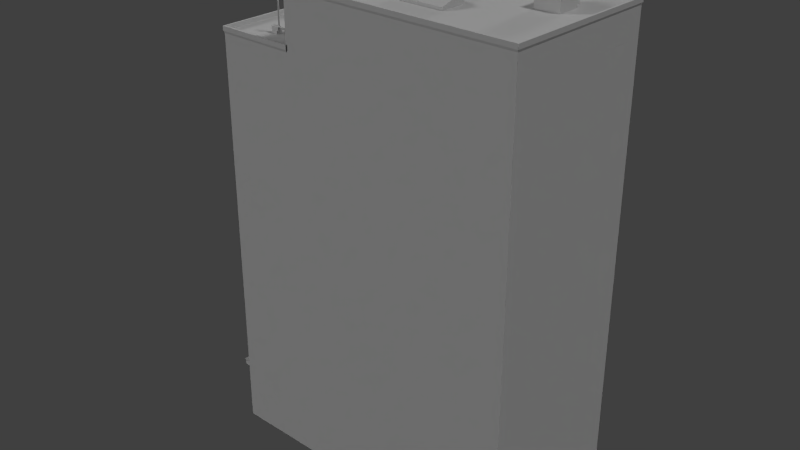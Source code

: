# Source: Building_8.blend  (saved by Blender 2.69.0; exported with 4.5.12 LTS)
import bpy
from mathutils import Matrix  # noqa: F401  (used for matrix-valued properties, if any)

bpy.ops.wm.read_factory_settings(use_empty=True)
scene = bpy.context.scene
scene.name = 'Scene'

# ---- collections
col_collection_1 = bpy.data.collections.new('Collection 1'); scene.collection.children.link(col_collection_1)

# ---- materials (node trees are filled in below, after node groups)
mat_pixelactive_city_fbx_lambert926 = bpy.data.materials.new('pixelactive_city_fbx-lambert926')
mat_pixelactive_city_fbx_lambert926.alpha_threshold = 0.0
mat_pixelactive_city_fbx_lambert926.use_transparent_shadow = False
mat_pixelactive_city_fbx_lambert926.diffuse_color = (0.6, 0.6, 0.6, 1.0)
mat_pixelactive_city_fbx_lambert926.specular_color = (0.9, 0.9, 0.9)
mat_pixelactive_city_fbx_lambert926.roughness = 0.5
mat_pixelactive_city_fbx_lambert926.specular_intensity = 1.0
mat_pixelactive_city_fbx_lambert926.line_color = (0.0, 0.0, 0.0, 1.0)

# ---- material node trees

# ---- world
world_world = bpy.data.worlds.new('World'); scene.world = world_world
world_world.color = (0.05088, 0.05088, 0.05088)
world_world.use_sun_shadow = False
world_world.sun_shadow_jitter_overblur = 0.0
world_world.cycles.sampling_method = 'MANUAL'
world_world.cycles.sample_map_resolution = 256

# ---- lights
light_lamp = bpy.data.lights.new('Lamp', 'SUN')
light_lamp.transmission_factor = 0.0
light_lamp.cutoff_distance = 30.0
light_lamp.angle = 0.1993
light_lamp.energy = 1.0
light_lamp.shadow_buffer_clip_start = 1.001
light_lamp.shadow_soft_size = 0.1
light_lamp.shadow_cascade_max_distance = 1000.0
light_lamp.cycles.use_multiple_importance_sampling = False
light_lamp_001 = bpy.data.lights.new('Lamp.001', 'SUN')
light_lamp_001.transmission_factor = 0.0
light_lamp_001.cutoff_distance = 30.0
light_lamp_001.angle = 0.1993
light_lamp_001.energy = 1.0
light_lamp_001.shadow_buffer_clip_start = 1.001
light_lamp_001.shadow_soft_size = 0.1
light_lamp_001.shadow_cascade_max_distance = 1000.0
light_lamp_001.cycles.use_multiple_importance_sampling = False
light_lamp_002 = bpy.data.lights.new('Lamp.002', 'SUN')
light_lamp_002.transmission_factor = 0.0
light_lamp_002.cutoff_distance = 30.0
light_lamp_002.angle = 0.1993
light_lamp_002.energy = 1.0
light_lamp_002.shadow_buffer_clip_start = 1.001
light_lamp_002.shadow_soft_size = 0.1
light_lamp_002.shadow_cascade_max_distance = 1000.0
light_lamp_002.cycles.use_multiple_importance_sampling = False

# ---- meshes
me_building_8 = bpy.data.meshes.new('Building_8')
me_building_8.from_pydata([(17.26, 3.0, -5.213), (18.26, 0.0, -5.167), (17.26, 0.0, -5.213), (18.26, 3.0, -5.167), (-17.89, 3.0, -2.825), (-17.84, 0.0, -3.824), (-17.89, 0.0, -2.825), (-17.84, 3.0, -3.824), (-17.4, 3.0, 8.209), (-18.39, 0.0, 8.163), (-17.4, 0.0, 8.209), (-18.39, 3.0, 8.163), (17.61, 3.0, 8.819), (17.57, 0.0, 9.818), (17.61, 0.0, 8.819), (17.57, 3.0, 9.818), (-11.76, 3.0, -5.546), (-11.71, 0.0, -6.545), (-11.76, 0.0, -5.546), (-11.71, 3.0, -6.545), (17.57, 3.0, 9.818), (16.57, 0.0, 9.772), (17.57, 0.0, 9.818), (16.57, 3.0, 9.772), (-18.39, 3.0, 8.163), (-18.35, 0.0, 7.164), (-18.39, 0.0, 8.163), (-18.35, 3.0, 7.164), (-17.84, 3.0, -3.824), (-16.84, 0.0, -3.778), (-17.84, 0.0, -3.824), (-16.84, 3.0, -3.778), (18.26, 3.0, -5.167), (18.21, 0.0, -4.168), (18.26, 0.0, -5.167), (18.21, 3.0, -4.168), (-11.71, 3.0, -6.545), (-10.71, 0.0, -6.499), (-11.71, 0.0, -6.545), (-10.71, 3.0, -6.499), (-17.89, 27.5, -2.825), (-17.84, 3.5, -3.824), (-17.89, 3.5, -2.825), (-17.84, 27.5, -3.824), (-17.4, 27.5, 8.209), (-18.39, 3.5, 8.163), (-17.4, 3.5, 8.209), (-18.39, 27.5, 8.163), (17.61, 27.5, 8.819), (17.57, 3.5, 9.818), (17.61, 3.5, 8.819), (17.57, 27.5, 9.818), (-11.76, 27.5, -5.546), (-11.71, 3.5, -6.545), (-11.76, 3.5, -5.546), (-11.71, 27.5, -6.545), (-17.84, 27.5, -3.824), (-16.84, 3.5, -3.778), (-17.84, 3.5, -3.824), (-16.84, 27.5, -3.778), (-18.39, 27.5, 8.163), (-18.35, 3.5, 7.164), (-18.39, 3.5, 8.163), (-18.35, 27.5, 7.164), (17.57, 27.5, 9.818), (16.57, 3.5, 9.772), (17.57, 3.5, 9.818), (16.57, 27.5, 9.772), (18.26, 27.5, -5.167), (18.21, 3.5, -4.168), (18.26, 3.5, -5.167), (18.21, 27.5, -4.168), (-17.89, 46.0, -2.825), (-17.84, 28.0, -3.824), (-17.89, 28.0, -2.825), (-17.84, 46.0, -3.824), (-17.4, 46.0, 8.209), (-18.39, 28.0, 8.163), (-17.4, 28.0, 8.209), (-18.39, 46.0, 8.163), (17.61, 46.0, 8.819), (17.57, 28.0, 9.818), (17.61, 28.0, 8.819), (17.57, 46.0, 9.818), (-11.76, 46.0, -5.546), (-11.71, 28.0, -6.545), (-11.76, 28.0, -5.546), (-11.71, 46.0, -6.545), (-17.84, 46.0, -3.824), (-16.84, 28.0, -3.778), (-17.84, 28.0, -3.824), (-16.84, 46.0, -3.778), (-18.39, 46.0, 8.163), (-18.35, 28.0, 7.164), (-18.39, 28.0, 8.163), (-18.35, 46.0, 7.164), (17.57, 46.0, 9.818), (16.57, 28.0, 9.772), (17.57, 28.0, 9.818), (16.57, 46.0, 9.772), (18.26, 46.0, -5.167), (18.21, 28.0, -4.168), (18.26, 28.0, -5.167), (18.21, 46.0, -4.168), (0.2757, 3.0, -5.994), (6.269, 0.0, -5.718), (0.2757, 0.0, -5.994), (6.269, 3.0, -5.718), (-10.71, 3.0, -6.499), (0.2757, 0.0, -5.994), (-10.71, 0.0, -6.499), (0.2757, 3.0, -5.994), (-18.0, 3.0, -0.3276), (-17.89, 0.0, -2.825), (-18.0, 0.0, -0.3276), (-17.89, 3.0, -2.825), (-16.84, 3.0, -3.778), (-11.85, 0.0, -3.548), (-16.84, 0.0, -3.778), (-11.85, 3.0, -3.548), (6.269, 3.0, -5.718), (17.26, 0.0, -5.213), (6.269, 0.0, -5.718), (17.26, 3.0, -5.213), (18.21, 3.0, -4.168), (18.07, 0.0, -1.171), (18.21, 0.0, -4.168), (18.07, 3.0, -1.171), (-18.35, 3.0, 7.164), (-18.23, 0.0, 4.667), (-18.35, 0.0, 7.164), (-18.23, 3.0, 4.667), (18.07, 3.0, -1.171), (17.61, 0.0, 8.819), (18.07, 0.0, -1.171), (17.61, 3.0, 8.819), (5.58, 3.0, 9.266), (-10.9, 0.0, 8.508), (5.58, 0.0, 9.266), (-10.9, 3.0, 8.508), (16.57, 3.0, 9.772), (7.079, 0.0, 9.335), (16.57, 0.0, 9.772), (7.079, 3.0, 9.335), (-3.41, 27.5, 8.853), (-6.407, 3.5, 8.715), (-3.41, 3.5, 8.853), (-6.407, 27.5, 8.715), (5.58, 27.5, 9.266), (2.583, 3.5, 9.128), (5.58, 3.5, 9.266), (2.583, 27.5, 9.128), (-3.41, 46.0, 8.853), (-6.407, 28.0, 8.715), (-3.41, 28.0, 8.853), (-6.407, 46.0, 8.715), (5.58, 46.0, 9.266), (2.583, 28.0, 9.128), (5.58, 28.0, 9.266), (2.583, 46.0, 9.128), (-8.99, 49.5, -0.4135), (-11.99, 46.5, -0.5514), (-8.99, 46.5, -0.4135), (-11.99, 49.5, -0.5514), (-3.41, 49.5, 8.853), (-9.404, 46.5, 8.577), (-3.41, 46.5, 8.853), (-9.404, 49.5, 8.577), (-9.404, 49.5, 8.577), (-9.105, 46.5, 2.084), (-9.404, 46.5, 8.577), (-9.105, 49.5, 2.084), (-11.99, 49.5, -0.5514), (-11.71, 46.5, -6.545), (-11.99, 46.5, -0.5514), (-11.71, 49.5, -6.545), (11.07, 49.5, 9.519), (2.583, 46.5, 9.128), (11.07, 46.5, 9.519), (2.583, 49.5, 9.128), (-8.99, 52.5, -0.4135), (-11.99, 49.5, -0.5514), (-8.99, 49.5, -0.4135), (-11.99, 52.5, -0.5514), (17.57, 52.5, 9.818), (-9.404, 49.5, 8.577), (17.57, 49.5, 9.818), (-9.404, 52.5, 8.577), (-11.57, 52.5, -9.542), (18.39, 49.5, -8.163), (-11.57, 49.5, -9.542), (18.39, 52.5, -8.163), (-9.404, 52.5, 8.577), (-8.99, 49.5, -0.4135), (-9.404, 49.5, 8.577), (-8.99, 52.5, -0.4135), (-11.99, 52.5, -0.5514), (-11.57, 49.5, -9.542), (-11.99, 49.5, -0.5514), (-11.57, 52.5, -9.542), (18.39, 52.5, -8.163), (17.57, 49.5, 9.818), (18.39, 49.5, -8.163), (17.57, 52.5, 9.818), (-12.4, 3.0, 8.439), (-17.4, 0.0, 8.209), (-12.4, 0.0, 8.439), (-17.4, 3.0, 8.209), (-2.583, 49.5, -9.128), (-0.08594, 46.5, -9.013), (-2.583, 46.5, -9.128), (-0.08594, 49.5, -9.013), (18.26, 49.5, -5.167), (17.91, 46.5, 2.325), (18.26, 46.5, -5.167), (17.91, 49.5, 2.325), (-11.85, 3.0, -3.548), (-11.76, 0.0, -5.546), (-11.85, 0.0, -3.548), (-11.76, 3.0, -5.546), (-11.85, 27.5, -3.548), (-11.76, 3.5, -5.546), (-11.85, 3.5, -3.548), (-11.76, 27.5, -5.546), (7.406, 27.5, -8.669), (9.404, 3.5, -8.577), (7.406, 3.5, -8.669), (9.404, 27.5, -8.577), (-2.084, 27.5, -9.105), (-0.08594, 3.5, -9.013), (-2.084, 3.5, -9.105), (-0.08594, 27.5, -9.013), (-11.85, 46.0, -3.548), (-11.76, 28.0, -5.546), (-11.85, 28.0, -3.548), (-11.76, 46.0, -5.546), (7.406, 46.0, -8.669), (9.404, 28.0, -8.577), (7.406, 28.0, -8.669), (9.404, 46.0, -8.577), (-2.084, 46.0, -9.105), (-0.08594, 28.0, -9.013), (-2.084, 28.0, -9.105), (-0.08594, 46.0, -9.013), (7.406, 49.5, -8.669), (9.404, 46.5, -8.577), (7.406, 46.5, -8.669), (9.404, 49.5, -8.577), (-10.9, 3.0, 8.508), (-12.4, 0.0, 8.439), (-10.9, 0.0, 8.508), (-12.4, 3.0, 8.439), (7.079, 3.0, 9.335), (5.58, 0.0, 9.266), (7.079, 0.0, 9.335), (5.58, 3.0, 9.266), (-9.105, 49.5, 2.084), (-9.036, 46.5, 0.5854), (-9.105, 46.5, 2.084), (-9.036, 49.5, 0.5854), (-18.23, 3.0, 4.667), (-18.0, 0.0, -0.3276), (-18.23, 0.0, 4.667), (-18.0, 3.0, -0.3276), (18.39, 3.0, -8.163), (18.26, 3.0, -5.167), (-11.57, 3.0, -9.542), (-11.71, 3.0, -6.545), (-18.0, 3.0, -0.3276), (-18.23, 3.0, 4.667), (-23.0, 3.0, -0.5573), (-23.23, 3.0, 4.437), (-22.76, 3.0, 0.05007), (-22.77, 0.0, -0.04637), (-22.76, 0.0, 0.05007), (-22.77, 3.0, -0.04637), (-22.71, 3.0, 0.1336), (-22.76, 0.0, 0.05007), (-22.71, 0.0, 0.1336), (-22.76, 3.0, 0.05007), (-22.63, 3.0, 0.1914), (-22.71, 0.0, 0.1336), (-22.63, 0.0, 0.1914), (-22.71, 3.0, 0.1336), (-22.53, 3.0, 0.2149), (-22.63, 0.0, 0.1914), (-22.53, 0.0, 0.2149), (-22.63, 3.0, 0.1914), (-22.44, 3.0, 0.2002), (-22.53, 0.0, 0.2149), (-22.44, 0.0, 0.2002), (-22.53, 3.0, 0.2149), (-22.35, 3.0, 0.1498), (-22.44, 0.0, 0.2002), (-22.35, 0.0, 0.1498), (-22.44, 3.0, 0.2002), (-22.3, 3.0, 0.0713), (-22.35, 0.0, 0.1498), (-22.3, 0.0, 0.0713), (-22.35, 3.0, 0.1498), (-22.27, 3.0, -0.0234), (-22.3, 0.0, 0.0713), (-22.27, 0.0, -0.0234), (-22.3, 3.0, 0.0713), (-22.29, 3.0, -0.1198), (-22.27, 0.0, -0.0234), (-22.29, 0.0, -0.1198), (-22.27, 3.0, -0.0234), (-22.34, 3.0, -0.2033), (-22.29, 0.0, -0.1198), (-22.34, 0.0, -0.2033), (-22.29, 3.0, -0.1198), (-22.42, 3.0, -0.2612), (-22.34, 0.0, -0.2033), (-22.42, 0.0, -0.2612), (-22.34, 3.0, -0.2033), (-22.51, 3.0, -0.2846), (-22.42, 0.0, -0.2612), (-22.51, 0.0, -0.2846), (-22.42, 3.0, -0.2612), (-22.61, 3.0, -0.27), (-22.51, 0.0, -0.2846), (-22.61, 0.0, -0.27), (-22.51, 3.0, -0.2846), (-22.69, 3.0, -0.2196), (-22.61, 0.0, -0.27), (-22.69, 0.0, -0.2196), (-22.61, 3.0, -0.27), (-22.75, 3.0, -0.1411), (-22.69, 0.0, -0.2196), (-22.75, 0.0, -0.1411), (-22.69, 3.0, -0.2196), (-22.77, 3.0, -0.04637), (-22.75, 0.0, -0.1411), (-22.77, 0.0, -0.04637), (-22.75, 3.0, -0.1411), (-22.94, 3.0, 4.046), (-22.96, 0.0, 3.949), (-22.94, 0.0, 4.046), (-22.96, 3.0, 3.949), (-22.89, 3.0, 4.129), (-22.94, 0.0, 4.046), (-22.89, 0.0, 4.129), (-22.94, 3.0, 4.046), (-22.81, 3.0, 4.187), (-22.89, 0.0, 4.129), (-22.81, 0.0, 4.187), (-22.89, 3.0, 4.129), (-22.72, 3.0, 4.211), (-22.81, 0.0, 4.187), (-22.72, 0.0, 4.211), (-22.81, 3.0, 4.187), (-22.62, 3.0, 4.196), (-22.72, 0.0, 4.211), (-22.62, 0.0, 4.196), (-22.72, 3.0, 4.211), (-22.54, 3.0, 4.146), (-22.62, 0.0, 4.196), (-22.54, 0.0, 4.146), (-22.62, 3.0, 4.196), (-22.48, 3.0, 4.067), (-22.54, 0.0, 4.146), (-22.48, 0.0, 4.067), (-22.54, 3.0, 4.146), (-22.46, 3.0, 3.972), (-22.48, 0.0, 4.067), (-22.46, 0.0, 3.972), (-22.48, 3.0, 4.067), (-22.47, 3.0, 3.876), (-22.46, 0.0, 3.972), (-22.47, 0.0, 3.876), (-22.46, 3.0, 3.972), (-22.52, 3.0, 3.792), (-22.47, 0.0, 3.876), (-22.52, 0.0, 3.792), (-22.47, 3.0, 3.876), (-22.6, 3.0, 3.735), (-22.52, 0.0, 3.792), (-22.6, 0.0, 3.735), (-22.52, 3.0, 3.792), (-22.69, 3.0, 3.711), (-22.6, 0.0, 3.735), (-22.69, 0.0, 3.711), (-22.6, 3.0, 3.735), (-22.79, 3.0, 3.726), (-22.69, 0.0, 3.711), (-22.79, 0.0, 3.726), (-22.69, 3.0, 3.711), (-22.87, 3.0, 3.776), (-22.79, 0.0, 3.726), (-22.87, 0.0, 3.776), (-22.79, 3.0, 3.726), (-22.93, 3.0, 3.855), (-22.87, 0.0, 3.776), (-22.93, 0.0, 3.855), (-22.87, 3.0, 3.776), (-22.96, 3.0, 3.949), (-22.93, 0.0, 3.855), (-22.96, 0.0, 3.949), (-22.93, 3.0, 3.855), (17.64, 3.0, -7.602), (17.62, 0.0, -7.698), (17.64, 0.0, -7.602), (17.62, 3.0, -7.698), (17.69, 3.0, -7.518), (17.64, 0.0, -7.602), (17.69, 0.0, -7.518), (17.64, 3.0, -7.602), (17.77, 3.0, -7.461), (17.69, 0.0, -7.518), (17.77, 0.0, -7.461), (17.69, 3.0, -7.518), (17.86, 3.0, -7.437), (17.77, 0.0, -7.461), (17.86, 0.0, -7.437), (17.77, 3.0, -7.461), (17.96, 3.0, -7.452), (17.86, 0.0, -7.437), (17.96, 0.0, -7.452), (17.86, 3.0, -7.437), (18.04, 3.0, -7.502), (17.96, 0.0, -7.452), (18.04, 0.0, -7.502), (17.96, 3.0, -7.452), (18.1, 3.0, -7.581), (18.04, 0.0, -7.502), (18.1, 0.0, -7.581), (18.04, 3.0, -7.502), (18.12, 3.0, -7.675), (18.1, 0.0, -7.581), (18.12, 0.0, -7.675), (18.1, 3.0, -7.581), (18.11, 3.0, -7.772), (18.12, 0.0, -7.675), (18.11, 0.0, -7.772), (18.12, 3.0, -7.675), (18.06, 3.0, -7.855), (18.11, 0.0, -7.772), (18.06, 0.0, -7.855), (18.11, 3.0, -7.772), (17.98, 3.0, -7.913), (18.06, 0.0, -7.855), (17.98, 0.0, -7.913), (18.06, 3.0, -7.855), (17.88, 3.0, -7.937), (17.98, 0.0, -7.913), (17.88, 0.0, -7.937), (17.98, 3.0, -7.913), (17.79, 3.0, -7.922), (17.88, 0.0, -7.937), (17.79, 0.0, -7.922), (17.88, 3.0, -7.937), (17.7, 3.0, -7.872), (17.79, 0.0, -7.922), (17.7, 0.0, -7.872), (17.79, 3.0, -7.922), (17.65, 3.0, -7.793), (17.7, 0.0, -7.872), (17.65, 0.0, -7.793), (17.7, 3.0, -7.872), (17.62, 3.0, -7.698), (17.65, 0.0, -7.793), (17.62, 0.0, -7.698), (17.65, 3.0, -7.793), (8.147, 3.0, -8.038), (8.132, 0.0, -8.135), (8.147, 0.0, -8.038), (8.132, 3.0, -8.135), (8.197, 3.0, -7.955), (8.147, 0.0, -8.038), (8.197, 0.0, -7.955), (8.147, 3.0, -8.038), (8.276, 3.0, -7.897), (8.197, 0.0, -7.955), (8.276, 0.0, -7.897), (8.197, 3.0, -7.955), (8.371, 3.0, -7.874), (8.276, 0.0, -7.897), (8.371, 0.0, -7.874), (8.276, 3.0, -7.897), (8.467, 3.0, -7.888), (8.371, 0.0, -7.874), (8.467, 0.0, -7.888), (8.371, 3.0, -7.874), (8.551, 3.0, -7.939), (8.467, 0.0, -7.888), (8.551, 0.0, -7.939), (8.467, 3.0, -7.888), (8.608, 3.0, -8.017), (8.551, 0.0, -7.939), (8.608, 0.0, -8.017), (8.551, 3.0, -7.939), (8.632, 3.0, -8.112), (8.608, 0.0, -8.017), (8.632, 0.0, -8.112), (8.608, 3.0, -8.017), (8.617, 3.0, -8.208), (8.632, 0.0, -8.112), (8.617, 0.0, -8.208), (8.632, 3.0, -8.112), (8.567, 3.0, -8.292), (8.617, 0.0, -8.208), (8.567, 0.0, -8.292), (8.617, 3.0, -8.208), (8.488, 3.0, -8.35), (8.567, 0.0, -8.292), (8.488, 0.0, -8.35), (8.567, 3.0, -8.292), (8.394, 3.0, -8.373), (8.488, 0.0, -8.35), (8.394, 0.0, -8.373), (8.488, 3.0, -8.35), (8.297, 3.0, -8.359), (8.394, 0.0, -8.373), (8.297, 0.0, -8.359), (8.394, 3.0, -8.373), (8.214, 3.0, -8.308), (8.297, 0.0, -8.359), (8.214, 0.0, -8.308), (8.297, 3.0, -8.359), (8.156, 3.0, -8.23), (8.214, 0.0, -8.308), (8.156, 0.0, -8.23), (8.214, 3.0, -8.308), (8.132, 3.0, -8.135), (8.156, 0.0, -8.23), (8.132, 0.0, -8.135), (8.156, 3.0, -8.23), (-1.343, 3.0, -8.475), (-1.358, 0.0, -8.571), (-1.343, 0.0, -8.475), (-1.358, 3.0, -8.571), (-1.293, 3.0, -8.391), (-1.343, 0.0, -8.475), (-1.293, 0.0, -8.391), (-1.343, 3.0, -8.475), (-1.214, 3.0, -8.334), (-1.293, 0.0, -8.391), (-1.214, 0.0, -8.334), (-1.293, 3.0, -8.391), (-1.119, 3.0, -8.31), (-1.214, 0.0, -8.334), (-1.119, 0.0, -8.31), (-1.214, 3.0, -8.334), (-1.023, 3.0, -8.325), (-1.119, 0.0, -8.31), (-1.023, 0.0, -8.325), (-1.119, 3.0, -8.31), (-0.9394, 3.0, -8.375), (-1.023, 0.0, -8.325), (-0.9394, 0.0, -8.375), (-1.023, 3.0, -8.325), (-0.8815, 3.0, -8.454), (-0.9394, 0.0, -8.375), (-0.8815, 0.0, -8.454), (-0.9394, 3.0, -8.375), (-0.8581, 3.0, -8.548), (-0.8815, 0.0, -8.454), (-0.8581, 0.0, -8.548), (-0.8815, 3.0, -8.454), (-0.8727, 3.0, -8.645), (-0.8581, 0.0, -8.548), (-0.8727, 0.0, -8.645), (-0.8581, 3.0, -8.548), (-0.9231, 3.0, -8.728), (-0.8727, 0.0, -8.645), (-0.9231, 0.0, -8.728), (-0.8727, 3.0, -8.645), (-1.002, 3.0, -8.786), (-0.9231, 0.0, -8.728), (-1.002, 0.0, -8.786), (-0.9231, 3.0, -8.728), (-1.096, 3.0, -8.81), (-1.002, 0.0, -8.786), (-1.096, 0.0, -8.81), (-1.002, 3.0, -8.786), (-1.193, 3.0, -8.795), (-1.096, 0.0, -8.81), (-1.193, 0.0, -8.795), (-1.096, 3.0, -8.81), (-1.276, 3.0, -8.745), (-1.193, 0.0, -8.795), (-1.276, 0.0, -8.745), (-1.193, 3.0, -8.795), (-1.334, 3.0, -8.666), (-1.276, 0.0, -8.745), (-1.334, 0.0, -8.666), (-1.276, 3.0, -8.745), (-1.358, 3.0, -8.571), (-1.334, 0.0, -8.666), (-1.358, 0.0, -8.571), (-1.334, 3.0, -8.666), (-11.33, 3.0, -8.934), (-11.35, 0.0, -9.031), (-11.33, 0.0, -8.934), (-11.35, 3.0, -9.031), (-11.28, 3.0, -8.851), (-11.33, 0.0, -8.934), (-11.28, 0.0, -8.851), (-11.33, 3.0, -8.934), (-11.2, 3.0, -8.793), (-11.28, 0.0, -8.851), (-11.2, 0.0, -8.793), (-11.28, 3.0, -8.851), (-11.11, 3.0, -8.77), (-11.2, 0.0, -8.793), (-11.11, 0.0, -8.77), (-11.2, 3.0, -8.793), (-11.01, 3.0, -8.784), (-11.11, 0.0, -8.77), (-11.01, 0.0, -8.784), (-11.11, 3.0, -8.77), (-10.93, 3.0, -8.835), (-11.01, 0.0, -8.784), (-10.93, 0.0, -8.835), (-11.01, 3.0, -8.784), (-10.87, 3.0, -8.913), (-10.93, 0.0, -8.835), (-10.87, 0.0, -8.913), (-10.93, 3.0, -8.835), (-10.85, 3.0, -9.008), (-10.87, 0.0, -8.913), (-10.85, 0.0, -9.008), (-10.87, 3.0, -8.913), (-10.86, 3.0, -9.104), (-10.85, 0.0, -9.008), (-10.86, 0.0, -9.104), (-10.85, 3.0, -9.008), (-10.91, 3.0, -9.188), (-10.86, 0.0, -9.104), (-10.91, 0.0, -9.188), (-10.86, 3.0, -9.104), (-10.99, 3.0, -9.246), (-10.91, 0.0, -9.188), (-10.99, 0.0, -9.246), (-10.91, 3.0, -9.188), (-11.09, 3.0, -9.269), (-10.99, 0.0, -9.246), (-11.09, 0.0, -9.269), (-10.99, 3.0, -9.246), (-11.18, 3.0, -9.255), (-11.09, 0.0, -9.269), (-11.18, 0.0, -9.255), (-11.09, 3.0, -9.269), (-11.27, 3.0, -9.204), (-11.18, 0.0, -9.255), (-11.27, 0.0, -9.204), (-11.18, 3.0, -9.255), (-11.32, 3.0, -9.126), (-11.27, 0.0, -9.204), (-11.32, 0.0, -9.126), (-11.27, 3.0, -9.204), (-11.35, 3.0, -9.031), (-11.32, 0.0, -9.126), (-11.35, 0.0, -9.031), (-11.32, 3.0, -9.126), (-11.71, 3.5, -6.545), (-11.57, 3.0, -9.542), (-11.71, 3.0, -6.545), (-11.57, 3.5, -9.542), (18.39, 3.5, -8.163), (18.26, 3.0, -5.167), (18.39, 3.0, -8.163), (18.26, 3.5, -5.167), (-11.71, 28.0, -6.545), (-11.57, 27.5, -9.542), (-11.71, 27.5, -6.545), (-11.57, 28.0, -9.542), (18.39, 28.0, -8.163), (18.26, 27.5, -5.167), (18.39, 27.5, -8.163), (18.26, 28.0, -5.167), (-11.57, 28.0, -9.542), (18.39, 27.5, -8.163), (-11.57, 27.5, -9.542), (18.39, 28.0, -8.163), (-11.71, 46.5, -6.545), (-11.57, 46.0, -9.542), (-11.71, 46.0, -6.545), (-11.57, 46.5, -9.542), (18.39, 46.5, -8.163), (18.26, 46.0, -5.167), (18.39, 46.0, -8.163), (18.26, 46.5, -5.167), (-11.57, 46.5, -9.542), (18.39, 46.0, -8.163), (-11.57, 46.0, -9.542), (18.39, 46.5, -8.163), (17.61, 3.5, 8.819), (17.57, 3.0, 9.818), (17.61, 3.0, 8.819), (17.57, 3.5, 9.818), (-17.89, 3.5, -2.825), (-17.84, 3.0, -3.824), (-17.89, 3.0, -2.825), (-17.84, 3.5, -3.824), (-17.4, 3.5, 8.209), (-18.39, 3.0, 8.163), (-17.4, 3.0, 8.209), (-18.39, 3.5, 8.163), (-17.84, 3.5, -3.824), (-16.84, 3.0, -3.778), (-17.84, 3.0, -3.824), (-16.84, 3.5, -3.778), (-18.39, 3.5, 8.163), (-18.35, 3.0, 7.164), (-18.39, 3.0, 8.163), (-18.35, 3.5, 7.164), (17.57, 3.5, 9.818), (16.57, 3.0, 9.772), (17.57, 3.0, 9.818), (16.57, 3.5, 9.772), (18.26, 3.5, -5.167), (18.21, 3.0, -4.168), (18.26, 3.0, -5.167), (18.21, 3.5, -4.168), (-11.76, 3.5, -5.546), (-11.71, 3.0, -6.545), (-11.76, 3.0, -5.546), (-11.71, 3.5, -6.545), (-17.89, 28.0, -2.825), (-17.84, 27.5, -3.824), (-17.89, 27.5, -2.825), (-17.84, 28.0, -3.824), (-17.4, 28.0, 8.209), (-18.39, 27.5, 8.163), (-17.4, 27.5, 8.209), (-18.39, 28.0, 8.163), (17.61, 28.0, 8.819), (17.57, 27.5, 9.818), (17.61, 27.5, 8.819), (17.57, 28.0, 9.818), (-11.76, 28.0, -5.546), (-11.71, 27.5, -6.545), (-11.76, 27.5, -5.546), (-11.71, 28.0, -6.545), (-17.84, 28.0, -3.824), (-16.84, 27.5, -3.778), (-17.84, 27.5, -3.824), (-16.84, 28.0, -3.778), (-18.39, 28.0, 8.163), (-18.35, 27.5, 7.164), (-18.39, 27.5, 8.163), (-18.35, 28.0, 7.164), (17.57, 28.0, 9.818), (16.57, 27.5, 9.772), (17.57, 27.5, 9.818), (16.57, 28.0, 9.772), (18.26, 28.0, -5.167), (18.21, 27.5, -4.168), (18.26, 27.5, -5.167), (18.21, 28.0, -4.168), (-17.89, 46.5, -2.825), (-17.84, 46.0, -3.824), (-17.89, 46.0, -2.825), (-17.84, 46.5, -3.824), (-17.4, 46.5, 8.209), (-18.39, 46.0, 8.163), (-17.4, 46.0, 8.209), (-18.39, 46.5, 8.163), (17.61, 46.5, 8.819), (17.57, 46.0, 9.818), (17.61, 46.0, 8.819), (17.57, 46.5, 9.818), (-11.76, 46.5, -5.546), (-11.71, 46.0, -6.545), (-11.76, 46.0, -5.546), (-11.71, 46.5, -6.545), (-17.84, 46.5, -3.824), (-16.84, 46.0, -3.778), (-17.84, 46.0, -3.824), (-16.84, 46.5, -3.778), (-18.39, 46.5, 8.163), (-18.35, 46.0, 7.164), (-18.39, 46.0, 8.163), (-18.35, 46.5, 7.164), (17.57, 46.5, 9.818), (16.57, 46.0, 9.772), (17.57, 46.0, 9.818), (16.57, 46.5, 9.772), (18.26, 46.5, -5.167), (18.21, 46.0, -4.168), (18.26, 46.0, -5.167), (18.21, 46.5, -4.168), (8.405, 3.5, -8.623), (18.39, 3.0, -8.163), (8.405, 3.0, -8.623), (18.39, 3.5, -8.163), (-1.085, 3.5, -9.059), (8.405, 3.0, -8.623), (-1.085, 3.0, -9.059), (8.405, 3.5, -8.623), (16.57, 3.5, 9.772), (-17.4, 3.0, 8.209), (16.57, 3.0, 9.772), (-17.4, 3.5, 8.209), (18.21, 3.5, -4.168), (17.61, 3.0, 8.819), (18.21, 3.0, -4.168), (17.61, 3.5, 8.819), (-18.35, 28.0, 7.164), (-17.89, 27.5, -2.825), (-18.35, 27.5, 7.164), (-17.89, 28.0, -2.825), (18.21, 28.0, -4.168), (17.61, 27.5, 8.819), (18.21, 27.5, -4.168), (17.61, 28.0, 8.819), (16.57, 28.0, 9.772), (-17.4, 27.5, 8.209), (16.57, 27.5, 9.772), (-17.4, 28.0, 8.209), (-18.35, 46.5, 7.164), (-17.89, 46.0, -2.825), (-18.35, 46.0, 7.164), (-17.89, 46.5, -2.825), (18.21, 46.5, -4.168), (17.61, 46.0, 8.819), (18.21, 46.0, -4.168), (17.61, 46.5, 8.819), (16.57, 46.5, 9.772), (-17.4, 46.0, 8.209), (16.57, 46.0, 9.772), (-17.4, 46.5, 8.209), (-11.57, 3.5, -9.542), (-1.085, 3.0, -9.059), (-11.57, 3.0, -9.542), (-1.085, 3.5, -9.059), (-16.84, 3.5, -3.778), (-11.85, 3.0, -3.548), (-16.84, 3.0, -3.778), (-11.85, 3.5, -3.548), (-18.0, 3.5, -0.3276), (-17.89, 3.0, -2.825), (-18.0, 3.0, -0.3276), (-17.89, 3.5, -2.825), (-23.0, 3.5, -0.5573), (-18.0, 3.0, -0.3276), (-23.0, 3.0, -0.5573), (-18.0, 3.5, -0.3276), (-18.35, 3.5, 7.164), (-18.23, 3.0, 4.667), (-18.35, 3.0, 7.164), (-18.23, 3.5, 4.667), (-23.23, 3.5, 4.437), (-23.0, 3.0, -0.5573), (-23.23, 3.0, 4.437), (-23.0, 3.5, -0.5573), (-18.23, 3.5, 4.667), (-23.23, 3.0, 4.437), (-18.23, 3.0, 4.667), (-23.23, 3.5, 4.437), (-16.84, 28.0, -3.778), (-11.85, 27.5, -3.548), (-16.84, 27.5, -3.778), (-11.85, 28.0, -3.548), (-16.84, 46.5, -3.778), (-11.85, 46.0, -3.548), (-16.84, 46.0, -3.778), (-11.85, 46.5, -3.548), (-11.85, 3.5, -3.548), (-11.76, 3.0, -5.546), (-11.85, 3.0, -3.548), (-11.76, 3.5, -5.546), (-11.85, 28.0, -3.548), (-11.76, 27.5, -5.546), (-11.85, 27.5, -3.548), (-11.76, 28.0, -5.546), (-11.85, 46.5, -3.548), (-11.76, 46.0, -5.546), (-11.85, 46.0, -3.548), (-11.76, 46.5, -5.546), (-17.9, 3.75, -0.4229), (-18.0, 3.5, -0.3276), (-23.09, 3.75, -0.6618), (-23.0, 3.5, -0.5573), (-23.09, 3.75, -0.6618), (-23.0, 3.5, -0.5573), (-23.33, 3.75, 4.533), (-23.23, 3.5, 4.437), (-23.33, 3.75, 4.533), (-23.23, 3.5, 4.437), (-18.14, 3.75, 4.772), (-18.23, 3.5, 4.667), (-18.14, 3.75, 4.772), (-18.23, 3.5, 4.667), (-17.9, 3.75, -0.4229), (-18.0, 3.5, -0.3276), (-23.09, 3.75, -0.6618), (-18.14, 3.75, 4.772), (-17.9, 3.75, -0.4229), (-23.33, 3.75, 4.533), (-16.84, 27.5, -3.778), (-11.85, 3.5, -3.548), (-16.84, 3.5, -3.778), (-11.85, 27.5, -3.548), (-6.407, 27.5, 8.715), (-17.4, 3.5, 8.209), (-6.407, 3.5, 8.715), (-17.4, 27.5, 8.209), (-0.08594, 27.5, -9.013), (7.406, 3.5, -8.669), (-0.08594, 3.5, -9.013), (7.406, 27.5, -8.669), (16.57, 27.5, 9.772), (5.58, 3.5, 9.266), (16.57, 3.5, 9.772), (5.58, 27.5, 9.266), (-16.84, 46.0, -3.778), (-11.85, 28.0, -3.548), (-16.84, 28.0, -3.778), (-11.85, 46.0, -3.548), (-6.407, 46.0, 8.715), (-17.4, 28.0, 8.209), (-6.407, 28.0, 8.715), (-17.4, 46.0, 8.209), (-0.08594, 46.0, -9.013), (7.406, 28.0, -8.669), (-0.08594, 28.0, -9.013), (7.406, 46.0, -8.669), (16.57, 46.0, 9.772), (5.58, 28.0, 9.266), (16.57, 28.0, 9.772), (5.58, 46.0, 9.266), (-0.08594, 49.5, -9.013), (7.406, 46.5, -8.669), (-0.08594, 46.5, -9.013), (7.406, 49.5, -8.669), (16.57, 49.5, 9.772), (11.07, 46.5, 9.519), (16.57, 46.5, 9.772), (11.07, 49.5, 9.519), (-11.71, 27.5, -6.545), (-11.57, 3.5, -9.542), (-11.71, 3.5, -6.545), (-11.57, 27.5, -9.542), (9.404, 27.5, -8.577), (18.39, 3.5, -8.163), (9.404, 3.5, -8.577), (18.39, 27.5, -8.163), (18.39, 27.5, -8.163), (18.26, 3.5, -5.167), (18.39, 3.5, -8.163), (18.26, 27.5, -5.167), (2.583, 27.5, 9.128), (-3.41, 3.5, 8.853), (2.583, 3.5, 9.128), (-3.41, 27.5, 8.853), (-11.71, 46.0, -6.545), (-11.57, 28.0, -9.542), (-11.71, 28.0, -6.545), (-11.57, 46.0, -9.542), (9.404, 46.0, -8.577), (18.39, 28.0, -8.163), (9.404, 28.0, -8.577), (18.39, 46.0, -8.163), (18.39, 46.0, -8.163), (18.26, 28.0, -5.167), (18.39, 28.0, -8.163), (18.26, 46.0, -5.167), (2.583, 46.0, 9.128), (-3.41, 28.0, 8.853), (2.583, 28.0, 9.128), (-3.41, 46.0, 8.853), (9.404, 49.5, -8.577), (18.39, 46.5, -8.163), (9.404, 46.5, -8.577), (18.39, 49.5, -8.163), (-11.71, 49.5, -6.545), (-11.57, 46.5, -9.542), (-11.71, 46.5, -6.545), (-11.57, 49.5, -9.542), (-11.57, 49.5, -9.542), (-2.583, 46.5, -9.128), (-11.57, 46.5, -9.542), (-2.583, 49.5, -9.128), (2.583, 49.5, 9.128), (-3.41, 46.5, 8.853), (2.583, 46.5, 9.128), (-3.41, 49.5, 8.853), (18.39, 49.5, -8.163), (18.26, 46.5, -5.167), (18.39, 46.5, -8.163), (18.26, 49.5, -5.167), (-18.35, 27.5, 7.164), (-17.89, 3.5, -2.825), (-18.35, 3.5, 7.164), (-17.89, 27.5, -2.825), (18.21, 27.5, -4.168), (17.61, 3.5, 8.819), (18.21, 3.5, -4.168), (17.61, 27.5, 8.819), (-11.57, 27.5, -9.542), (-2.084, 3.5, -9.105), (-11.57, 3.5, -9.542), (-2.084, 27.5, -9.105), (-18.35, 46.0, 7.164), (-17.89, 28.0, -2.825), (-18.35, 28.0, 7.164), (-17.89, 46.0, -2.825), (18.21, 46.0, -4.168), (17.61, 28.0, 8.819), (18.21, 28.0, -4.168), (17.61, 46.0, 8.819), (-11.57, 46.0, -9.542), (-2.084, 28.0, -9.105), (-11.57, 28.0, -9.542), (-2.084, 46.0, -9.105), (17.91, 49.5, 2.325), (17.61, 46.5, 8.819), (17.91, 46.5, 2.325), (17.61, 49.5, 8.819), (-17.99, 46.75, -2.83), (-17.89, 46.5, -2.825), (-18.45, 46.75, 7.16), (-18.35, 46.5, 7.164), (-18.45, 46.75, 7.16), (-18.35, 46.5, 7.164), (-18.5, 46.75, 8.259), (-18.39, 46.5, 8.163), (-18.5, 46.75, 8.259), (-18.39, 46.5, 8.163), (-17.4, 46.75, 8.309), (-17.4, 46.5, 8.209), (-17.4, 46.75, 8.309), (-17.4, 46.5, 8.209), (-9.309, 46.75, 8.681), (-9.404, 46.5, 8.577), (-9.309, 46.75, 8.681), (-9.404, 46.5, 8.577), (-9.005, 46.75, 2.088), (-9.105, 46.5, 2.084), (-9.005, 46.75, 2.088), (-9.105, 46.5, 2.084), (-8.937, 46.75, 0.59), (-9.036, 46.5, 0.5854), (-8.937, 46.75, 0.59), (-9.036, 46.5, 0.5854), (-8.886, 46.75, -0.5088), (-8.99, 46.5, -0.4135), (-8.886, 46.75, -0.5088), (-8.99, 46.5, -0.4135), (-11.88, 46.75, -0.6467), (-11.99, 46.5, -0.5514), (-11.88, 46.75, -0.6467), (-11.99, 46.5, -0.5514), (-11.74, 46.75, -3.644), (-11.85, 46.5, -3.548), (-11.74, 46.75, -3.644), (-11.85, 46.5, -3.548), (-16.84, 46.75, -3.878), (-16.84, 46.5, -3.778), (-16.84, 46.75, -3.878), (-16.84, 46.5, -3.778), (-17.94, 46.75, -3.928), (-17.84, 46.5, -3.824), (-17.94, 46.75, -3.928), (-17.84, 46.5, -3.824), (-17.99, 46.75, -2.83), (-17.89, 46.5, -2.825), (-17.99, 47.25, -2.83), (-17.99, 46.75, -2.83), (-18.45, 47.25, 7.16), (-18.45, 46.75, 7.16), (-18.45, 47.25, 7.16), (-18.45, 46.75, 7.16), (-18.5, 47.25, 8.259), (-18.5, 46.75, 8.259), (-18.5, 47.25, 8.259), (-18.5, 46.75, 8.259), (-17.4, 47.25, 8.309), (-17.4, 46.75, 8.309), (-17.4, 47.25, 8.309), (-17.4, 46.75, 8.309), (-9.309, 47.25, 8.681), (-9.309, 46.75, 8.681), (-11.74, 47.25, -3.644), (-11.74, 46.75, -3.644), (-16.84, 47.25, -3.878), (-16.84, 46.75, -3.878), (-16.84, 47.25, -3.878), (-16.84, 46.75, -3.878), (-17.94, 47.25, -3.928), (-17.94, 46.75, -3.928), (-17.94, 47.25, -3.928), (-17.94, 46.75, -3.928), (-17.99, 47.25, -2.83), (-17.99, 46.75, -2.83), (-17.79, 47.25, -2.82), (-17.99, 47.25, -2.83), (-18.25, 47.25, 7.169), (-18.45, 47.25, 7.16), (-18.25, 47.25, 7.169), (-18.45, 47.25, 7.16), (-18.29, 47.25, 8.068), (-18.5, 47.25, 8.259), (-18.29, 47.25, 8.068), (-18.5, 47.25, 8.259), (-17.39, 47.25, 8.109), (-17.4, 47.25, 8.309), (-17.39, 47.25, 8.109), (-17.4, 47.25, 8.309), (-9.499, 47.25, 8.472), (-9.309, 47.25, 8.681), (-11.95, 47.25, -3.453), (-11.74, 47.25, -3.644), (-16.85, 47.25, -3.678), (-16.84, 47.25, -3.878), (-16.85, 47.25, -3.678), (-16.84, 47.25, -3.878), (-17.75, 47.25, -3.719), (-17.94, 47.25, -3.928), (-17.75, 47.25, -3.719), (-17.94, 47.25, -3.928), (-17.79, 47.25, -2.82), (-17.99, 47.25, -2.83), (-17.79, 46.75, -2.82), (-17.79, 47.25, -2.82), (-18.25, 46.75, 7.169), (-18.25, 47.25, 7.169), (-18.25, 46.75, 7.169), (-18.25, 47.25, 7.169), (-18.29, 46.75, 8.068), (-18.29, 47.25, 8.068), (-18.29, 46.75, 8.068), (-18.29, 47.25, 8.068), (-17.39, 46.75, 8.109), (-17.39, 47.25, 8.109), (-17.39, 46.75, 8.109), (-17.39, 47.25, 8.109), (-9.499, 46.75, 8.472), (-9.499, 47.25, 8.472), (-11.95, 46.75, -3.453), (-11.95, 47.25, -3.453), (-16.85, 46.75, -3.678), (-16.85, 47.25, -3.678), (-16.85, 46.75, -3.678), (-16.85, 47.25, -3.678), (-17.75, 46.75, -3.719), (-17.75, 47.25, -3.719), (-17.75, 46.75, -3.719), (-17.75, 47.25, -3.719), (-17.79, 46.75, -2.82), (-17.79, 47.25, -2.82), (-11.95, 46.75, -3.453), (-17.75, 46.75, -3.719), (-12.09, 46.75, -0.4561), (-9.095, 46.75, -0.3182), (-9.499, 46.75, 8.472), (-18.29, 46.75, 8.068), (-9.509, 52.75, 8.672), (-9.404, 52.5, 8.577), (17.66, 52.75, 9.922), (17.57, 52.5, 9.818), (17.66, 52.75, 9.922), (17.57, 52.5, 9.818), (18.5, 52.75, -8.259), (18.39, 52.5, -8.163), (18.5, 52.75, -8.259), (18.39, 52.5, -8.163), (-11.67, 52.75, -9.646), (-11.57, 52.5, -9.542), (-11.67, 52.75, -9.646), (-11.57, 52.5, -9.542), (-12.09, 52.75, -0.4561), (-11.99, 52.5, -0.5514), (-12.09, 52.75, -0.4561), (-11.99, 52.5, -0.5514), (-9.095, 52.75, -0.3182), (-8.99, 52.5, -0.4135), (-9.095, 52.75, -0.3182), (-8.99, 52.5, -0.4135), (-9.509, 52.75, 8.672), (-9.404, 52.5, 8.577), (-9.509, 53.25, 8.672), (-9.509, 52.75, 8.672), (17.66, 53.25, 9.922), (17.66, 52.75, 9.922), (17.66, 53.25, 9.922), (17.66, 52.75, 9.922), (18.5, 53.25, -8.259), (18.5, 52.75, -8.259), (18.5, 53.25, -8.259), (18.5, 52.75, -8.259), (-11.67, 53.25, -9.646), (-11.67, 52.75, -9.646), (-11.67, 53.25, -9.646), (-11.67, 52.75, -9.646), (-12.09, 53.25, -0.4561), (-12.09, 52.75, -0.4561), (-12.09, 53.25, -0.4561), (-12.09, 52.75, -0.4561), (-9.095, 53.25, -0.3182), (-9.095, 52.75, -0.3182), (-9.095, 53.25, -0.3182), (-9.095, 52.75, -0.3182), (-9.509, 53.25, 8.672), (-9.509, 52.75, 8.672), (-9.3, 53.25, 8.482), (-9.509, 53.25, 8.672), (17.47, 53.25, 9.713), (17.66, 53.25, 9.922), (17.47, 53.25, 9.713), (17.66, 53.25, 9.922), (18.29, 53.25, -8.068), (18.5, 53.25, -8.259), (18.29, 53.25, -8.068), (18.5, 53.25, -8.259), (-11.48, 53.25, -9.437), (-11.67, 53.25, -9.646), (-11.48, 53.25, -9.437), (-11.67, 53.25, -9.646), (-11.88, 53.25, -0.6467), (-12.09, 53.25, -0.4561), (-11.88, 53.25, -0.6467), (-12.09, 53.25, -0.4561), (-8.886, 53.25, -0.5088), (-9.095, 53.25, -0.3182), (-8.886, 53.25, -0.5088), (-9.095, 53.25, -0.3182), (-9.3, 53.25, 8.482), (-9.509, 53.25, 8.672), (-9.3, 52.75, 8.482), (-9.3, 53.25, 8.482), (17.47, 52.75, 9.713), (17.47, 53.25, 9.713), (17.47, 52.75, 9.713), (17.47, 53.25, 9.713), (18.29, 52.75, -8.068), (18.29, 53.25, -8.068), (18.29, 52.75, -8.068), (18.29, 53.25, -8.068), (-11.48, 52.75, -9.437), (-11.48, 53.25, -9.437), (-11.48, 52.75, -9.437), (-11.48, 53.25, -9.437), (-11.88, 52.75, -0.6467), (-11.88, 53.25, -0.6467), (-11.88, 52.75, -0.6467), (-11.88, 53.25, -0.6467), (-8.886, 52.75, -0.5088), (-8.886, 53.25, -0.5088), (-8.886, 52.75, -0.5088), (-8.886, 53.25, -0.5088), (-9.3, 52.75, 8.482), (-9.3, 53.25, 8.482), (-11.48, 52.75, -9.437), (-11.88, 52.75, -0.6467), (-8.886, 52.75, -0.5088), (18.29, 52.75, -8.068), (17.47, 52.75, 9.713), (-9.3, 52.75, 8.482), (-9.036, 49.5, 0.5854), (-8.99, 46.5, -0.4135), (-9.036, 46.5, 0.5854), (-8.99, 49.5, -0.4135), (17.61, 49.5, 8.819), (17.57, 46.5, 9.818), (17.61, 46.5, 8.819), (17.57, 49.5, 9.818), (17.57, 49.5, 9.818), (16.57, 46.5, 9.772), (17.57, 46.5, 9.818), (16.57, 49.5, 9.772), (-13.44, 47.1, 5.039), (-13.44, 46.75, 5.039), (-14.14, 46.75, 5.007), (-14.14, 47.1, 5.007), (-13.47, 47.1, 5.736), (-13.44, 47.1, 5.039), (-14.14, 47.1, 5.007), (-14.17, 47.1, 5.704), (-13.47, 46.75, 5.736), (-13.47, 47.1, 5.736), (-14.17, 47.1, 5.704), (-14.17, 46.75, 5.704), (-14.14, 47.1, 5.007), (-14.14, 46.75, 5.007), (-14.17, 46.75, 5.704), (-14.17, 47.1, 5.704), (-13.47, 47.1, 5.736), (-13.47, 46.75, 5.736), (-13.44, 46.75, 5.039), (-13.44, 47.1, 5.039), (-13.77, 50.01, 5.191), (-13.77, 47.1, 5.191), (-13.68, 47.1, 5.311), (-13.68, 50.01, 5.311), (-13.68, 50.01, 5.311), (-13.68, 47.1, 5.311), (-13.57, 47.1, 5.2), (-13.57, 50.01, 5.2), (-13.57, 50.01, 5.2), (-13.57, 47.1, 5.2), (-13.67, 47.1, 5.08), (-13.67, 50.01, 5.08), (-13.67, 50.01, 5.08), (-13.67, 47.1, 5.08), (-13.77, 47.1, 5.191), (-13.77, 50.01, 5.191), (-13.77, 50.01, 5.191), (-13.68, 50.01, 5.311), (-13.57, 50.01, 5.2), (-13.67, 50.01, 5.08), (-13.34, 47.5, 5.708), (-13.32, 47.5, 5.299), (-14.28, 47.5, 5.254), (-14.3, 47.5, 5.664), (-14.28, 47.1, 5.254), (-13.32, 47.1, 5.299), (-13.34, 47.1, 5.708), (-14.3, 47.1, 5.664), (-13.32, 47.5, 5.299), (-13.32, 47.1, 5.299), (-14.28, 47.1, 5.254), (-14.28, 47.5, 5.254), (-14.28, 47.5, 5.254), (-14.28, 47.1, 5.254), (-14.3, 47.1, 5.664), (-14.3, 47.5, 5.664), (-14.3, 47.5, 5.664), (-14.3, 47.1, 5.664), (-13.34, 47.1, 5.708), (-13.34, 47.5, 5.708), (-13.34, 47.5, 5.708), (-13.34, 47.1, 5.708), (-13.32, 47.1, 5.299), (-13.32, 47.5, 5.299), (-11.24, 46.98, 5.371), (-11.24, 46.75, 5.371), (-11.69, 46.75, 5.35), (-11.69, 46.98, 5.35), (-11.26, 46.98, 5.827), (-11.24, 46.98, 5.371), (-11.69, 46.98, 5.35), (-11.71, 46.98, 5.806), (-11.26, 46.75, 5.827), (-11.26, 46.98, 5.827), (-11.71, 46.98, 5.806), (-11.71, 46.75, 5.806), (-11.69, 46.98, 5.35), (-11.69, 46.75, 5.35), (-11.71, 46.75, 5.806), (-11.71, 46.98, 5.806), (-11.26, 46.98, 5.827), (-11.26, 46.75, 5.827), (-11.24, 46.75, 5.371), (-11.24, 46.98, 5.371), (-11.65, 47.48, 5.488), (-13.32, 47.48, 5.411), (-13.33, 47.48, 5.596), (-11.66, 47.48, 5.672), (-11.39, 47.23, 5.5), (-11.65, 47.48, 5.488), (-11.66, 47.48, 5.672), (-11.4, 47.23, 5.684), (-11.39, 46.98, 5.5), (-11.39, 47.23, 5.5), (-11.4, 47.23, 5.684), (-11.4, 46.98, 5.684), (-11.66, 47.48, 5.672), (-13.33, 47.48, 5.596), (-13.33, 47.29, 5.503), (-11.62, 47.26, 5.582), (-11.66, 47.48, 5.672), (-11.62, 47.26, 5.582), (-11.4, 47.23, 5.684), (-11.4, 47.23, 5.684), (-11.62, 47.26, 5.582), (-11.58, 46.98, 5.584), (-11.4, 46.98, 5.684), (-11.4, 47.23, 5.684), (-11.58, 46.98, 5.584), (-13.33, 47.29, 5.503), (-13.32, 47.48, 5.411), (-11.65, 47.48, 5.488), (-11.62, 47.26, 5.582), (-11.65, 47.48, 5.488), (-11.39, 47.23, 5.5), (-11.62, 47.26, 5.582), (-11.58, 46.98, 5.584), (-11.62, 47.26, 5.582), (-11.39, 47.23, 5.5), (-11.39, 46.98, 5.5), (-11.58, 46.98, 5.584), (-11.39, 47.23, 5.5), (-3.884, 53.1, 4.978), (-3.884, 52.75, 4.978), (-4.581, 52.75, 4.946), (-4.581, 53.1, 4.946), (-3.916, 53.1, 5.675), (-3.884, 53.1, 4.978), (-4.581, 53.1, 4.946), (-4.613, 53.1, 5.643), (-3.916, 52.75, 5.675), (-3.916, 53.1, 5.675), (-4.613, 53.1, 5.643), (-4.613, 52.75, 5.643), (-4.581, 53.1, 4.946), (-4.581, 52.75, 4.946), (-4.613, 52.75, 5.643), (-4.613, 53.1, 5.643), (-3.916, 53.1, 5.675), (-3.916, 52.75, 5.675), (-3.884, 52.75, 4.978), (-3.884, 53.1, 4.978), (-4.271, 53.24, 5.797), (-4.271, 53.71, 5.797), (-4.681, 53.71, 5.534), (-4.681, 53.24, 5.534), (-3.838, 53.24, 5.573), (-3.838, 53.71, 5.573), (-4.271, 53.71, 5.797), (-4.271, 53.24, 5.797), (-3.816, 53.24, 5.086), (-3.816, 53.71, 5.086), (-3.838, 53.71, 5.573), (-3.838, 53.24, 5.573), (-4.226, 53.24, 4.824), (-4.226, 53.71, 4.824), (-3.816, 53.71, 5.086), (-3.816, 53.24, 5.086), (-4.659, 53.71, 5.048), (-4.226, 53.71, 4.824), (-4.226, 53.24, 4.824), (-4.659, 53.24, 5.048), (-4.681, 53.24, 5.534), (-4.681, 53.71, 5.534), (-4.659, 53.71, 5.048), (-4.659, 53.24, 5.048), (-4.271, 53.71, 5.797), (-4.248, 53.81, 5.31), (-4.681, 53.71, 5.534), (-3.838, 53.71, 5.573), (-4.248, 53.81, 5.31), (-3.816, 53.71, 5.086), (-4.248, 53.81, 5.31), (-4.226, 53.71, 4.824), (-4.248, 53.81, 5.31), (-4.659, 53.71, 5.048), (-4.248, 53.81, 5.31), (-4.248, 53.81, 5.31), (-4.462, 53.24, 5.301), (-4.462, 53.1, 5.301), (-4.26, 53.1, 5.557), (-4.26, 53.24, 5.557), (-4.26, 53.24, 5.557), (-4.26, 53.1, 5.557), (-4.035, 53.1, 5.32), (-4.035, 53.24, 5.32), (-4.035, 53.24, 5.32), (-4.035, 53.1, 5.32), (-4.237, 53.1, 5.064), (-4.237, 53.24, 5.064), (-4.237, 53.24, 5.064), (-4.237, 53.1, 5.064), (-4.462, 53.1, 5.301), (-4.462, 53.24, 5.301), (-3.677, 53.1, 0.4824), (-3.677, 52.75, 0.4824), (-4.374, 52.75, 0.4504), (-4.374, 53.1, 0.4504), (-3.709, 53.1, 1.18), (-3.677, 53.1, 0.4824), (-4.374, 53.1, 0.4504), (-4.407, 53.1, 1.148), (-3.709, 52.75, 1.18), (-3.709, 53.1, 1.18), (-4.407, 53.1, 1.148), (-4.407, 52.75, 1.148), (-4.374, 53.1, 0.4504), (-4.374, 52.75, 0.4504), (-4.407, 52.75, 1.148), (-4.407, 53.1, 1.148), (-3.709, 53.1, 1.18), (-3.709, 52.75, 1.18), (-3.677, 52.75, 0.4824), (-3.677, 53.1, 0.4824), (-4.064, 53.24, 1.302), (-4.064, 53.71, 1.302), (-4.475, 53.71, 1.039), (-4.475, 53.24, 1.039), (-3.631, 53.24, 1.078), (-3.631, 53.71, 1.078), (-4.064, 53.71, 1.302), (-4.064, 53.24, 1.302), (-3.609, 53.24, 0.5912), (-3.609, 53.71, 0.5912), (-3.631, 53.71, 1.078), (-3.631, 53.24, 1.078), (-4.019, 53.24, 0.3284), (-4.019, 53.71, 0.3284), (-3.609, 53.71, 0.5912), (-3.609, 53.24, 0.5912), (-4.452, 53.71, 0.5524), (-4.019, 53.71, 0.3284), (-4.019, 53.24, 0.3284), (-4.452, 53.24, 0.5524), (-4.475, 53.24, 1.039), (-4.475, 53.71, 1.039), (-4.452, 53.71, 0.5524), (-4.452, 53.24, 0.5524), (-4.064, 53.71, 1.302), (-4.042, 53.81, 0.8152), (-4.475, 53.71, 1.039), (-3.631, 53.71, 1.078), (-4.042, 53.81, 0.8152), (-3.609, 53.71, 0.5912), (-4.042, 53.81, 0.8152), (-4.019, 53.71, 0.3284), (-4.042, 53.81, 0.8152), (-4.452, 53.71, 0.5524), (-4.042, 53.81, 0.8152), (-4.042, 53.81, 0.8152), (-4.255, 53.24, 0.8053), (-4.255, 53.1, 0.8053), (-4.053, 53.1, 1.062), (-4.053, 53.24, 1.062), (-4.053, 53.24, 1.062), (-4.053, 53.1, 1.062), (-3.828, 53.1, 0.825), (-3.828, 53.24, 0.825), (-3.828, 53.24, 0.825), (-3.828, 53.1, 0.825), (-4.03, 53.1, 0.5685), (-4.03, 53.24, 0.5685), (-4.03, 53.24, 0.5685), (-4.03, 53.1, 0.5685), (-4.255, 53.1, 0.8053), (-4.255, 53.24, 0.8053), (-3.493, 53.1, -3.513), (-3.493, 52.75, -3.513), (-4.191, 52.75, -3.545), (-4.191, 53.1, -3.545), (-3.525, 53.1, -2.816), (-3.493, 53.1, -3.513), (-4.191, 53.1, -3.545), (-4.223, 53.1, -2.848), (-3.525, 52.75, -2.816), (-3.525, 53.1, -2.816), (-4.223, 53.1, -2.848), (-4.223, 52.75, -2.848), (-4.191, 53.1, -3.545), (-4.191, 52.75, -3.545), (-4.223, 52.75, -2.848), (-4.223, 53.1, -2.848), (-3.525, 53.1, -2.816), (-3.525, 52.75, -2.816), (-3.493, 52.75, -3.513), (-3.493, 53.1, -3.513), (-3.88, 53.24, -2.694), (-3.88, 53.71, -2.694), (-4.291, 53.71, -2.957), (-4.291, 53.24, -2.957), (-3.447, 53.24, -2.918), (-3.447, 53.71, -2.918), (-3.88, 53.71, -2.694), (-3.88, 53.24, -2.694), (-3.425, 53.24, -3.405), (-3.425, 53.71, -3.405), (-3.447, 53.71, -2.918), (-3.447, 53.24, -2.918), (-3.836, 53.24, -3.667), (-3.836, 53.71, -3.667), (-3.425, 53.71, -3.405), (-3.425, 53.24, -3.405), (-4.268, 53.71, -3.443), (-3.836, 53.71, -3.667), (-3.836, 53.24, -3.667), (-4.268, 53.24, -3.443), (-4.291, 53.24, -2.957), (-4.291, 53.71, -2.957), (-4.268, 53.71, -3.443), (-4.268, 53.24, -3.443), (-3.88, 53.71, -2.694), (-3.858, 53.81, -3.181), (-4.291, 53.71, -2.957), (-3.447, 53.71, -2.918), (-3.858, 53.81, -3.181), (-3.425, 53.71, -3.405), (-3.858, 53.81, -3.181), (-3.836, 53.71, -3.667), (-3.858, 53.81, -3.181), (-4.268, 53.71, -3.443), (-3.858, 53.81, -3.181), (-3.858, 53.81, -3.181), (-4.072, 53.24, -3.19), (-4.072, 53.1, -3.19), (-3.869, 53.1, -2.934), (-3.869, 53.24, -2.934), (-3.869, 53.24, -2.934), (-3.869, 53.1, -2.934), (-3.644, 53.1, -3.171), (-3.644, 53.24, -3.171), (-3.644, 53.24, -3.171), (-3.644, 53.1, -3.171), (-3.847, 53.1, -3.427), (-3.847, 53.24, -3.427), (-3.847, 53.24, -3.427), (-3.847, 53.1, -3.427), (-4.072, 53.1, -3.19), (-4.072, 53.24, -3.19), (13.44, 54.23, -2.94), (13.44, 52.75, -2.94), (12.61, 52.75, -3.095), (12.61, 54.24, -3.095), (15.01, 54.23, -2.868), (15.01, 52.75, -2.868), (13.44, 54.23, -2.94), (12.61, 54.24, -3.095), (12.48, 54.24, -0.4152), (13.33, 54.23, -0.393), (13.44, 54.23, -2.94), (12.48, 54.24, -0.4152), (13.33, 54.23, -0.393), (12.48, 54.24, -0.4152), (12.48, 52.75, -0.4152), (13.33, 52.75, -0.393), (14.9, 54.23, -0.3207), (14.9, 52.75, -0.3207), (15.01, 52.75, -2.868), (15.01, 54.23, -2.868), (13.51, 53.6, -3.406), (13.48, 53.57, -2.938), (13.53, 54.12, -2.936), (13.51, 53.6, -3.406), (13.53, 54.12, -2.936), (14.89, 54.12, -2.874), (14.95, 53.6, -3.34), (14.95, 53.6, -3.34), (14.89, 54.12, -2.874), (14.93, 53.57, -2.872), (12.29, 54.25, -3.226), (12.29, 52.75, -3.226), (12.16, 52.75, -0.4122), (12.16, 54.25, -0.4122), (12.16, 52.75, -0.4122), (12.48, 52.75, -0.4152), (12.48, 54.24, -0.4152), (12.16, 54.25, -0.4122), (12.16, 54.25, -0.4122), (12.48, 54.24, -0.4152), (12.61, 54.24, -3.095), (12.29, 54.25, -3.226), (12.61, 54.24, -3.095), (12.61, 54.24, -3.095), (12.61, 52.75, -3.095), (12.29, 52.75, -3.226), (12.29, 54.25, -3.226), (14.95, 53.6, -3.34), (14.99, 52.99, -3.344), (13.47, 52.99, -3.414), (13.51, 53.6, -3.406), (13.47, 52.99, -3.414), (13.44, 52.99, -2.94), (13.48, 53.57, -2.938), (13.51, 53.6, -3.406), (14.93, 53.57, -2.872), (14.97, 52.99, -2.87), (14.99, 52.99, -3.344), (14.95, 53.6, -3.34), (14.9, 52.75, -0.3207), (14.9, 54.23, -0.3207), (13.33, 54.23, -0.393), (13.33, 52.75, -0.393), (14.9, 54.23, -0.3207), (15.01, 54.23, -2.868), (13.44, 54.23, -2.94), (13.33, 54.23, -0.393), (1.008, 53.49, 3.55), (3.835, 53.49, 3.68), (3.903, 53.07, 2.199), (1.076, 53.07, 2.069), (1.008, 53.49, 3.55), (1.076, 53.07, 2.069), (0.9398, 53.07, 5.031), (0.9398, 53.07, 5.031), (3.767, 53.07, 5.161), (3.835, 53.49, 3.68), (1.008, 53.49, 3.55), (6.662, 53.49, 3.81), (6.594, 53.07, 5.291), (6.73, 53.07, 2.329), (6.73, 52.75, 2.329), (6.73, 53.07, 2.329), (6.594, 53.07, 5.291), (6.594, 52.75, 5.291), (0.9398, 53.07, 5.031), (0.9398, 52.75, 5.031), (3.767, 52.75, 5.161), (3.767, 53.07, 5.161), (0.9398, 52.75, 5.031), (0.9398, 53.07, 5.031), (1.076, 53.07, 2.069), (1.076, 52.75, 2.069), (1.076, 53.07, 2.069), (3.903, 53.07, 2.199), (3.903, 52.75, 2.199), (1.076, 52.75, 2.069), (6.594, 53.07, 5.291), (3.767, 53.07, 5.161), (3.767, 52.75, 5.161), (6.594, 52.75, 5.291), (6.662, 53.49, 3.81), (3.835, 53.49, 3.68), (3.767, 53.07, 5.161), (6.594, 53.07, 5.291), (6.73, 53.07, 2.329), (3.903, 53.07, 2.199), (3.835, 53.49, 3.68), (6.662, 53.49, 3.81), (6.73, 53.07, 2.329), (6.73, 52.75, 2.329), (3.903, 52.75, 2.199), (3.903, 53.07, 2.199), (1.261, 53.49, -1.944), (4.088, 53.49, -1.814), (4.156, 53.07, -3.295), (1.329, 53.07, -3.425), (1.261, 53.49, -1.944), (1.329, 53.07, -3.425), (1.192, 53.07, -0.4633), (1.192, 53.07, -0.4633), (4.02, 53.07, -0.3332), (4.088, 53.49, -1.814), (1.261, 53.49, -1.944), (6.915, 53.49, -1.684), (6.847, 53.07, -0.2032), (6.983, 53.07, -3.165), (6.983, 52.75, -3.165), (6.983, 53.07, -3.165), (6.847, 53.07, -0.2032), (6.847, 52.75, -0.2032), (1.192, 53.07, -0.4633), (1.192, 52.75, -0.4633), (4.02, 52.75, -0.3332), (4.02, 53.07, -0.3332), (1.192, 52.75, -0.4633), (1.192, 53.07, -0.4633), (1.329, 53.07, -3.425), (1.329, 52.75, -3.425), (1.329, 53.07, -3.425), (4.156, 53.07, -3.295), (4.156, 52.75, -3.295), (1.329, 52.75, -3.425), (6.847, 53.07, -0.2032), (4.02, 53.07, -0.3332), (4.02, 52.75, -0.3332), (6.847, 52.75, -0.2032), (6.915, 53.49, -1.684), (4.088, 53.49, -1.814), (4.02, 53.07, -0.3332), (6.847, 53.07, -0.2032), (6.983, 53.07, -3.165), (4.156, 53.07, -3.295), (4.088, 53.49, -1.814), (6.915, 53.49, -1.684), (6.983, 53.07, -3.165), (6.983, 52.75, -3.165), (4.156, 52.75, -3.295), (4.156, 53.07, -3.295)], [], [(523, 521, 522, 520), (559, 557, 558, 556), (15, 13, 14, 12), (1179, 1181, 1180, 1178), (407, 405, 406, 404), (835, 833, 834, 832), (235, 233, 234, 232), (1109, 1111, 1110, 1108), (483, 481, 482, 480), (251, 249, 250, 248), (1331, 1328, 1329, 1330), (963, 961, 962, 960), (19, 17, 18, 16), (999, 997, 998, 996), (379, 377, 378, 376), (391, 389, 390, 388), (147, 145, 146, 144), (299, 297, 298, 296), (131, 129, 130, 128), (411, 409, 410, 408), (459, 457, 458, 456), (39, 37, 38, 36), (335, 333, 334, 332), (1275, 1272, 1273, 1274), (1417, 1414, 1415, 1416), (547, 545, 546, 544), (1323, 1320, 1321, 1322), (259, 257, 258, 256), (499, 497, 498, 496), (791, 789, 790, 788), (799, 797, 798, 796), (755, 753, 754, 752), (47, 45, 46, 44), (1199, 1201, 1200, 1198), (431, 429, 430, 428), (219, 217, 218, 216), (1485, 1482, 1483, 1484), (1061, 1063, 1062, 1060), (343, 341, 342, 340), (347, 345, 346, 344), (1690, 1687, 1688, 1689), (971, 969, 970, 968), (1698, 1695, 1696, 1697), (1175, 1177, 1176, 1174), (159, 157, 158, 156), (1351, 1348, 1349, 1350), (1533, 1530, 1531, 1532), (667, 665, 666, 664), (571, 569, 570, 568), (923, 921, 922, 920), (715, 713, 714, 712), (1311, 1308, 1309, 1310), (231, 229, 230, 228), (1740, 1737, 1738, 1739), (1187, 1189, 1188, 1186), (747, 745, 746, 744), (1195, 1197, 1196, 1194), (727, 725, 726, 724), (191, 189, 190, 188), (819, 817, 818, 816), (1307, 1304, 1305, 1306), (1601, 1598, 1599, 1600), (1343, 1340, 1341, 1342), (71, 69, 70, 68), (935, 933, 934, 932), (427, 425, 426, 424), (1243, 1245, 1244, 1242), (647, 645, 646, 644), (899, 897, 898, 896), (95, 93, 94, 92), (151, 149, 150, 148), (247, 245, 246, 244), (87, 85, 86, 84), (1501, 1498, 1499, 1500), (1405, 1402, 1403, 1404), (355, 353, 354, 352), (1291, 1288, 1289, 1290), (947, 945, 946, 944), (951, 949, 950, 948), (23, 21, 22, 20), (67, 65, 66, 64), (359, 357, 358, 356), (803, 801, 802, 800), (843, 841, 842, 840), (655, 653, 654, 652), (1347, 1344, 1345, 1346), (611, 609, 610, 608), (1389, 1386, 1387, 1388), (535, 533, 534, 532), (1457, 1454, 1455, 1456), (1327, 1324, 1325, 1326), (1113, 1115, 1114, 1112), (1465, 1462, 1463, 1464), (31, 29, 30, 28), (787, 785, 786, 784), (395, 393, 394, 392), (607, 605, 606, 604), (1073, 1075, 1074, 1072), (635, 633, 634, 632), (103, 101, 102, 100), (1231, 1233, 1232, 1230), (1702, 1699, 1700, 1701), (287, 285, 286, 284), (707, 705, 706, 704), (503, 501, 502, 500), (1473, 1470, 1471, 1472), (215, 213, 214, 212), (627, 625, 626, 624), (1732, 1729, 1730, 1731), (1239, 1241, 1240, 1238), (1259, 1257, 1258, 1256), (775, 773, 774, 772), (531, 529, 530, 528), (911, 909, 910, 908), (783, 781, 782, 780), (1569, 1566, 1567, 1568), (1694, 1691, 1692, 1693), (767, 765, 766, 764), (1449, 1446, 1447, 1448), (1714, 1711, 1712, 1713), (1525, 1522, 1523, 1524), (127, 125, 126, 124), (743, 741, 742, 740), (599, 597, 598, 596), (1065, 1067, 1066, 1064), (1183, 1185, 1184, 1182), (931, 929, 930, 928), (451, 449, 450, 448), (1211, 1213, 1212, 1210), (527, 525, 526, 524), (123, 121, 122, 120), (1267, 1264, 1265, 1266), (143, 141, 142, 140), (1315, 1312, 1313, 1314), (371, 369, 370, 368), (155, 153, 154, 152), (91, 89, 90, 88), (943, 941, 942, 940), (1191, 1193, 1192, 1190), (1319, 1316, 1317, 1318), (1521, 1518, 1519, 1520), (543, 541, 542, 540), (1517, 1514, 1515, 1516), (207, 205, 206, 204), (919, 917, 918, 916), (283, 281, 282, 280), (1573, 1570, 1571, 1572), (1287, 1284, 1285, 1286), (403, 401, 402, 400), (691, 689, 690, 688), (1081, 1083, 1082, 1080), (659, 657, 658, 656), (955, 953, 954, 952), (507, 505, 506, 504), (519, 517, 518, 516), (703, 701, 702, 700), (1668, 1665, 1666, 1667), (1593, 1590, 1591, 1592), (771, 769, 770, 768), (851, 849, 850, 848), (187, 185, 186, 184), (1299, 1296, 1297, 1298), (303, 301, 302, 300), (319, 317, 318, 316), (1489, 1486, 1487, 1488), (1635, 1632, 1633, 1634), (695, 693, 694, 692), (167, 165, 166, 164), (739, 737, 738, 736), (203, 201, 202, 200), (631, 629, 630, 628), (1235, 1237, 1236, 1234), (111, 109, 110, 108), (383, 381, 382, 380), (1421, 1418, 1419, 1420), (1597, 1594, 1595, 1596), (511, 509, 510, 508), (479, 477, 478, 476), (1117, 1119, 1118, 1116), (779, 777, 778, 776), (1429, 1426, 1427, 1428), (623, 621, 622, 620), (1736, 1733, 1734, 1735), (163, 161, 162, 160), (399, 397, 398, 396), (471, 469, 470, 468), (183, 181, 182, 180), (587, 585, 586, 584), (1760, 1757, 1758, 1759), (987, 985, 986, 984), (467, 465, 466, 464), (1101, 1103, 1102, 1100), (311, 309, 310, 308), (1589, 1586, 1587, 1588), (1397, 1394, 1395, 1396), (1686, 1683, 1684, 1685), (199, 197, 198, 196), (1129, 1131, 1130, 1128), (99, 97, 98, 96), (1748, 1745, 1746, 1747), (439, 437, 438, 436), (119, 117, 118, 116), (1279, 1276, 1277, 1278), (79, 77, 78, 76), (1271, 1268, 1269, 1270), (1461, 1458, 1459, 1460), (979, 977, 978, 976), (463, 461, 462, 460), (75, 73, 74, 72), (487, 485, 486, 484), (1493, 1490, 1491, 1492), (687, 685, 686, 684), (443, 441, 442, 440), (107, 105, 106, 104), (339, 337, 338, 336), (1706, 1703, 1704, 1705), (1710, 1707, 1708, 1709), (1652, 1649, 1650, 1651), (1155, 1157, 1156, 1154), (855, 853, 854, 852), (1425, 1422, 1423, 1424), (811, 809, 810, 808), (579, 577, 578, 576), (1003, 1001, 1002, 1000), (171, 169, 170, 168), (1481, 1478, 1479, 1480), (675, 673, 674, 672), (239, 237, 238, 236), (1537, 1534, 1535, 1536), (1529, 1526, 1527, 1528), (877, 879, 878, 876), (1303, 1300, 1301, 1302), (759, 757, 758, 756), (327, 325, 326, 324), (839, 837, 838, 836), (295, 293, 294, 292), (1089, 1091, 1090, 1088), (671, 669, 670, 668), (711, 709, 710, 708), (975, 973, 974, 972), (291, 289, 290, 288), (315, 313, 314, 312), (243, 241, 242, 240), (1469, 1466, 1467, 1468), (0, 3, 1, 2), (323, 321, 322, 320), (603, 601, 602, 600), (63, 61, 62, 60), (679, 677, 678, 676), (827, 825, 826, 824), (1057, 1059, 1058, 1056), (1355, 1352, 1353, 1354), (1171, 1173, 1172, 1170), (1013, 1015, 1014, 1012), (1149, 1148, 1147, 1146, 1144, 1145), (1053, 1055, 1054, 1052), (1033, 1035, 1034, 1032), (1045, 1047, 1046, 1044), (873, 875, 874, 872), (881, 883, 882, 880), (1025, 1027, 1026, 1024), (1017, 1019, 1018, 1016), (1401, 1398, 1399, 1400), (551, 549, 550, 548), (1335, 1332, 1333, 1334), (415, 413, 414, 412), (115, 113, 114, 112), (751, 749, 750, 748), (595, 593, 594, 592), (51, 49, 50, 48), (1121, 1123, 1122, 1120), (1105, 1107, 1106, 1104), (223, 221, 222, 220), (1203, 1205, 1204, 1202), (967, 965, 966, 964), (731, 729, 730, 728), (59, 57, 58, 56), (619, 617, 618, 616), (455, 453, 454, 452), (1553, 1550, 1551, 1552), (1409, 1406, 1407, 1408), (1744, 1741, 1742, 1743), (1606, 1607, 1603, 1602), (1295, 1292, 1293, 1294), (375, 373, 374, 372), (1049, 1051, 1050, 1048), (1445, 1442, 1443, 1444), (1393, 1390, 1391, 1392), (1037, 1039, 1038, 1036), (1163, 1165, 1164, 1162), (1167, 1169, 1168, 1166), (265, 267, 266, 264), (1718, 1715, 1716, 1717), (1151, 1153, 1152, 1150), (1215, 1217, 1216, 1214), (1223, 1225, 1224, 1222), (1283, 1280, 1281, 1282), (1125, 1127, 1126, 1124), (139, 137, 138, 136), (1093, 1095, 1094, 1092), (1621, 1618, 1619, 1620), (1207, 1209, 1208, 1206), (1219, 1221, 1220, 1218), (539, 537, 538, 536), (907, 905, 906, 904), (1041, 1043, 1042, 1040), (815, 813, 814, 812), (763, 761, 762, 760), (903, 901, 902, 900), (719, 717, 718, 716), (495, 493, 494, 492), (575, 573, 574, 572), (11, 9, 10, 8), (1249, 1246, 1247, 1248, 1251, 1250), (1639, 1636, 1637, 1638), (683, 681, 682, 680), (269, 271, 270, 268), (651, 649, 650, 648), (175, 173, 174, 172), (55, 53, 54, 52), (491, 489, 490, 488), (515, 513, 514, 512), (1137, 1139, 1138, 1136), (195, 193, 194, 192), (888, 891, 889, 890), (859, 857, 858, 856), (1477, 1474, 1475, 1476), (7, 5, 6, 4), (275, 273, 274, 272), (723, 721, 722, 720), (1413, 1410, 1411, 1412), (991, 989, 990, 988), (1339, 1336, 1337, 1338), (135, 133, 134, 132), (867, 865, 866, 864), (279, 277, 278, 276), (179, 177, 178, 176), (1141, 1143, 1142, 1140), (367, 365, 366, 364), (915, 913, 914, 912), (1656, 1653, 1654, 1655), (307, 305, 306, 304), (1376, 1373, 1374, 1375), (1364, 1365, 1366), (1367, 1368, 1369), (1370, 1371, 1372), (1377, 1378, 1379), (1380, 1381, 1382), (1383, 1384, 1385), (1085, 1087, 1086, 1084), (1497, 1494, 1495, 1496), (1557, 1554, 1555, 1556), (1561, 1558, 1559, 1560), (863, 861, 862, 860), (895, 893, 894, 892), (927, 925, 926, 924), (735, 733, 734, 732), (255, 253, 254, 252), (1617, 1614, 1615, 1616), (1430, 1431, 1432), (1433, 1434, 1430), (1435, 1436, 1433), (1437, 1438, 1435), (1439, 1440, 1437), (1432, 1441, 1439), (871, 869, 870, 868), (1227, 1229, 1228, 1226), (1359, 1356, 1357, 1358), (1077, 1079, 1078, 1076), (363, 361, 362, 360), (823, 821, 822, 820), (475, 473, 474, 472), (447, 445, 446, 444), (43, 41, 42, 40), (351, 349, 350, 348), (995, 993, 994, 992), (1069, 1071, 1070, 1068), (1545, 1542, 1543, 1544), (1011, 1009, 1010, 1008), (263, 261, 262, 260), (1502, 1503, 1504), (1505, 1506, 1502), (1507, 1508, 1505), (1509, 1510, 1507), (1511, 1512, 1509), (1504, 1513, 1511), (555, 553, 554, 552), (387, 385, 386, 384), (1664, 1661, 1662, 1663), (211, 209, 210, 208), (831, 829, 830, 828), (435, 433, 434, 432), (983, 981, 982, 980), (847, 845, 846, 844), (663, 661, 662, 660), (1133, 1135, 1134, 1132), (583, 581, 582, 580), (959, 957, 958, 956), (423, 421, 422, 420), (1453, 1450, 1451, 1452), (1007, 1005, 1006, 1004), (1574, 1575, 1576), (1577, 1578, 1574), (1579, 1580, 1577), (1581, 1582, 1579), (1583, 1584, 1581), (1576, 1585, 1583), (615, 613, 614, 612), (83, 81, 82, 80), (939, 937, 938, 936), (1255, 1253, 1254, 1252), (1097, 1099, 1098, 1096), (591, 589, 590, 588), (1608, 1609, 1610), (1611, 1612, 1613), (1752, 1749, 1750, 1751), (1549, 1546, 1547, 1548), (1622, 1623, 1624), (1159, 1161, 1160, 1158), (1629, 1630, 1631), (331, 329, 330, 328), (1605, 1602, 1603, 1604), (1640, 1641, 1642), (1643, 1640, 1644), (1725, 1722, 1723, 1724), (1021, 1023, 1022, 1020), (1660, 1657, 1658, 1659), (1363, 1360, 1361, 1362), (643, 641, 642, 640), (27, 25, 26, 24), (1756, 1753, 1754, 1755), (1673, 1674, 1675), (1628, 1625, 1626, 1627), (1680, 1681, 1682), (419, 417, 418, 416), (567, 565, 566, 564), (1541, 1538, 1539, 1540), (807, 805, 806, 804), (1648, 1645, 1646, 1647), (1029, 1031, 1030, 1028), (699, 697, 698, 696), (885, 887, 886, 884), (1719, 1720, 1721), (1679, 1676, 1677, 1678), (1726, 1727, 1728), (795, 793, 794, 792), (227, 225, 226, 224), (1565, 1562, 1563, 1564), (35, 33, 34, 32), (563, 561, 562, 560), (1672, 1669, 1670, 1671), (639, 637, 638, 636), (1263, 1261, 1262, 1260)])
_uv = me_building_8.uv_layers.new(name='UVMap')
_uv.uv.foreach_set('vector', [0.2333, 0.5217, 0.2333, 0.5237, 0.2338, 0.5237, 0.2338, 0.5217, 0.2301, 0.5217, 0.2301, 0.5237, 0.2306, 0.5237, 0.2306, 0.5217, 0.9502, 0.4697, 0.9502, 0.457, 0.98, 0.457, 0.98, 0.4697, 0.2269, 0.5237, 0.3604, 0.5237, 0.3604, 0.5227, 0.2269, 0.5227, 0.2274, 0.5217, 0.2274, 0.5237, 0.2278, 0.5237, 0.2278, 0.5217, 0.2136, 0.3281, 0.2136, 0.3203, 0.2473, 0.3203, 0.2473, 0.3281, 0.8765, 0.4697, 0.8765, 0.3945, 0.9062, 0.3945, 0.9062, 0.4697, 0.2269, 0.5237, 0.235, 0.5237, 0.2335, 0.5227, 0.2269, 0.5227, 0.2288, 0.5217, 0.2288, 0.5237, 0.2292, 0.5237, 0.2292, 0.5217, 0.2136, 0.2222, 0.2136, 0.2144, 0.243, 0.2144, 0.243, 0.2222, 0.9424, 0.7397, 0.7798, 0.7397, 0.7798, 0.7051, 0.9424, 0.7053, 0.7441, 0.686, 0.7441, 0.6106, 0.8228, 0.6106, 0.8228, 0.686, 0.9502, 0.4697, 0.9502, 0.457, 0.98, 0.457, 0.98, 0.4697, 0.007366, 0.4697, 0.007366, 0.3945, 0.1252, 0.3945, 0.1252, 0.4697, 0.2314, 0.5217, 0.2314, 0.5237, 0.2319, 0.5237, 0.2319, 0.5217, 0.2329, 0.5217, 0.2329, 0.5237, 0.2333, 0.5237, 0.2333, 0.5217, 0.007366, 0.686, 0.007366, 0.5854, 0.0545, 0.5854, 0.0545, 0.686, 0.2296, 0.5217, 0.2296, 0.5237, 0.2301, 0.5237, 0.2301, 0.5217, 0.8599, 0.4932, 0.8896, 0.4932, 0.8896, 0.5059, 0.8599, 0.5059, 0.2278, 0.5217, 0.2278, 0.5237, 0.2283, 0.5237, 0.2283, 0.5217, 0.2333, 0.5217, 0.2333, 0.5237, 0.2338, 0.5237, 0.2338, 0.5217, 0.9502, 0.4697, 0.9502, 0.457, 0.98, 0.457, 0.98, 0.4697, 0.2338, 0.5217, 0.2338, 0.5237, 0.2343, 0.5237, 0.2343, 0.5217, 0.7241, 0.7434, 0.5532, 0.7434, 0.5532, 0.7725, 0.7241, 0.7725, 0.7681, 0.8473, 0.8042, 0.8473, 0.8042, 0.8538, 0.7681, 0.8538, 0.2288, 0.5217, 0.2288, 0.5237, 0.2292, 0.5237, 0.2292, 0.5217, 0.2201, 0.8976, 0.499, 0.8976, 0.499, 0.8456, 0.2201, 0.8456, 0.2136, 0.2222, 0.2136, 0.2144, 0.243, 0.2144, 0.243, 0.2222, 0.2306, 0.5217, 0.2306, 0.5237, 0.2311, 0.5237, 0.2311, 0.5217, 0.007366, 0.08447, 0.03683, 0.08447, 0.03683, 0.1138, 0.007366, 0.1138, 0.007366, 0.08447, 0.03683, 0.08447, 0.03683, 0.123, 0.007366, 0.123, 0.302, 0.2573, 0.302, 0.2495, 0.3315, 0.2495, 0.3315, 0.2573, 0.9502, 0.4697, 0.9502, 0.3691, 0.98, 0.3691, 0.98, 0.4697, 0.2269, 0.5237, 0.4263, 0.5237, 0.4248, 0.5227, 0.2284, 0.5227, 0.2301, 0.5217, 0.2301, 0.5237, 0.2306, 0.5237, 0.2306, 0.5217, 0.8765, 0.4697, 0.8765, 0.457, 0.9062, 0.457, 0.9062, 0.4697, 0.7324, 0.8473, 0.7681, 0.8473, 0.7681, 0.8538, 0.7324, 0.8538, 0.2269, 0.5237, 0.3003, 0.5237, 0.3003, 0.5227, 0.2269, 0.5227, 0.2274, 0.5217, 0.2274, 0.5237, 0.2278, 0.5237, 0.2278, 0.5217, 0.2278, 0.5217, 0.2278, 0.5237, 0.2283, 0.5237, 0.2283, 0.5217, 0.05243, 0.9211, 0.4985, 0.9211, 0.4985, 0.9155, 0.05243, 0.9155, 0.7441, 0.686, 0.7441, 0.6733, 0.7832, 0.6733, 0.7832, 0.686, 0.4985, 0.9155, 0.4985, 0.9211, 0.05243, 0.9211, 0.05243, 0.9155, 0.2269, 0.5237, 0.4263, 0.5237, 0.4263, 0.5227, 0.2269, 0.5227, 0.007366, 0.686, 0.007366, 0.6106, 0.0545, 0.6106, 0.0545, 0.686, 0.7744, 0.7722, 0.7588, 0.7722, 0.7588, 0.7046, 0.7744, 0.7046, 0.9399, 0.9139, 0.7305, 0.9139, 0.7305, 0.8825, 0.9399, 0.8825, 0.2136, 0.3047, 0.2136, 0.2969, 0.2607, 0.2969, 0.2607, 0.3047, 0.2314, 0.5217, 0.2314, 0.5237, 0.2319, 0.5237, 0.2319, 0.5217, 0.3904, 0.4697, 0.3904, 0.3945, 0.5083, 0.3945, 0.5083, 0.4697, 0.302, 0.2573, 0.302, 0.2495, 0.3315, 0.2495, 0.3315, 0.2573, 0.3701, 0.8455, 0.3701, 0.775, 0.1462, 0.775, 0.1462, 0.8455, 0.8765, 0.4697, 0.8765, 0.3691, 0.9062, 0.3691, 0.9062, 0.4697, 0.05243, 0.9155, 0.4985, 0.9155, 0.4985, 0.9211, 0.05243, 0.9211, 0.2269, 0.5237, 0.2944, 0.5237, 0.2944, 0.5227, 0.2269, 0.5227, 0.302, 0.2573, 0.302, 0.2495, 0.3315, 0.2495, 0.3315, 0.2573, 0.2269, 0.5237, 0.293, 0.5237, 0.293, 0.5227, 0.2269, 0.5227, 0.302, 0.2573, 0.302, 0.2495, 0.3315, 0.2495, 0.3315, 0.2573, 0.007366, 0.686, 0.007366, 0.6733, 0.4788, 0.6733, 0.4788, 0.686, 0.007366, 0.08447, 0.03683, 0.08447, 0.03683, 0.123, 0.007366, 0.123, 0.3701, 0.8455, 0.1462, 0.8455, 0.1462, 0.775, 0.3701, 0.775, 0.5508, 0.7219, 0.5508, 0.739, 0.5039, 0.739, 0.5039, 0.7219, 0.9424, 0.7397, 0.7798, 0.7397, 0.7798, 0.7051, 0.9424, 0.7053, 0.9502, 0.4697, 0.9502, 0.3691, 0.98, 0.3691, 0.98, 0.4697, 0.7441, 0.686, 0.7441, 0.5854, 0.7832, 0.5854, 0.7832, 0.686, 0.2296, 0.5217, 0.2296, 0.5237, 0.2301, 0.5237, 0.2301, 0.5217, 0.2269, 0.5237, 0.293, 0.5237, 0.293, 0.5227, 0.2269, 0.5227, 0.2329, 0.5217, 0.2329, 0.5237, 0.2333, 0.5237, 0.2333, 0.5217, 0.3904, 0.4697, 0.3904, 0.3691, 0.5083, 0.3691, 0.5083, 0.4697, 0.9502, 0.4697, 0.9502, 0.3945, 0.98, 0.3945, 0.98, 0.4697, 0.007366, 0.686, 0.007366, 0.5854, 0.0545, 0.5854, 0.0545, 0.686, 0.8765, 0.4697, 0.8765, 0.457, 0.9062, 0.457, 0.9062, 0.4697, 0.9502, 0.4697, 0.9502, 0.3945, 0.98, 0.3945, 0.98, 0.4697, 0.8755, 0.8473, 0.9111, 0.8473, 0.9111, 0.8538, 0.8755, 0.8538, 0.7305, 0.9139, 0.9399, 0.9139, 0.9399, 0.8825, 0.7305, 0.8825, 0.2288, 0.5217, 0.2288, 0.5237, 0.2292, 0.5237, 0.2292, 0.5217, 0.3975, 0.8468, 0.3672, 0.8468, 0.3672, 0.771, 0.3975, 0.771, 0.7441, 0.686, 0.7441, 0.5854, 0.8228, 0.5854, 0.8228, 0.686, 0.7441, 0.686, 0.7441, 0.6106, 0.7832, 0.6106, 0.7832, 0.686, 0.9502, 0.4697, 0.9502, 0.457, 0.98, 0.457, 0.98, 0.4697, 0.9502, 0.4697, 0.9502, 0.3691, 0.98, 0.3691, 0.98, 0.4697, 0.2292, 0.5217, 0.2292, 0.5237, 0.2296, 0.5237, 0.2296, 0.5217, 0.007366, 0.08447, 0.03683, 0.08447, 0.03683, 0.1138, 0.007366, 0.1138, 0.2136, 0.3281, 0.2136, 0.3203, 0.2473, 0.3203, 0.2473, 0.3281, 0.2338, 0.5217, 0.2338, 0.5237, 0.2343, 0.5237, 0.2343, 0.5217, 0.9424, 0.7397, 0.7798, 0.7397, 0.7798, 0.7051, 0.9424, 0.7053, 0.2288, 0.5217, 0.2288, 0.5237, 0.2292, 0.5237, 0.2292, 0.5217, 0.9399, 0.9139, 0.7305, 0.9139, 0.7305, 0.8825, 0.9399, 0.8825, 0.2274, 0.5217, 0.2274, 0.5237, 0.2278, 0.5237, 0.2278, 0.5217, 0.5508, 0.7219, 0.5508, 0.739, 0.5039, 0.739, 0.5039, 0.7219, 0.1577, 0.8387, 0.3396, 0.8387, 0.3396, 0.7833, 0.1577, 0.7833, 0.2269, 0.5237, 0.235, 0.5237, 0.235, 0.5227, 0.2284, 0.5227, 0.9419, 0.8431, 0.7314, 0.8431, 0.7314, 0.7769, 0.9419, 0.7769, 0.9502, 0.4697, 0.9502, 0.457, 0.98, 0.457, 0.98, 0.4697, 0.007366, 0.08447, 0.03683, 0.08447, 0.03683, 0.1138, 0.007366, 0.1138, 0.2333, 0.5217, 0.2333, 0.5237, 0.2338, 0.5237, 0.2338, 0.5217, 0.2283, 0.5217, 0.2283, 0.5237, 0.2288, 0.5237, 0.2288, 0.5217, 0.2269, 0.5237, 0.2864, 0.5237, 0.2864, 0.5227, 0.2269, 0.5227, 0.2314, 0.5217, 0.2314, 0.5237, 0.2319, 0.5237, 0.2319, 0.5217, 0.9502, 0.4697, 0.9502, 0.3945, 0.98, 0.3945, 0.98, 0.4697, 0.2269, 0.5237, 0.4453, 0.5237, 0.4453, 0.5227, 0.2269, 0.5227, 0.05243, 0.9155, 0.05243, 0.9211, 0.4985, 0.9211, 0.4985, 0.9155, 0.2283, 0.5217, 0.2283, 0.5237, 0.2288, 0.5237, 0.2288, 0.5217, 0.302, 0.2573, 0.302, 0.2495, 0.3315, 0.2495, 0.3315, 0.2573, 0.2311, 0.5217, 0.2311, 0.5237, 0.2314, 0.5237, 0.2314, 0.5217, 0.9399, 0.9139, 0.7305, 0.9139, 0.7305, 0.8825, 0.9399, 0.8825, 0.2578, 0.4697, 0.2578, 0.457, 0.3757, 0.457, 0.3757, 0.4697, 0.2306, 0.5217, 0.2306, 0.5237, 0.2311, 0.5237, 0.2311, 0.5217, 0.4985, 0.9155, 0.05243, 0.9155, 0.05243, 0.9211, 0.4985, 0.9211, 0.2269, 0.5237, 0.2489, 0.5237, 0.2489, 0.5227, 0.2269, 0.5227, 0.1694, 0.3398, 0.1694, 0.3276, 0.1989, 0.3276, 0.1989, 0.3398, 0.302, 0.2573, 0.302, 0.2495, 0.3315, 0.2495, 0.3315, 0.2573, 0.2269, 0.5217, 0.2269, 0.5237, 0.2274, 0.5237, 0.2274, 0.5217, 0.3904, 0.4697, 0.3904, 0.3945, 0.4495, 0.3945, 0.4495, 0.4697, 0.302, 0.2573, 0.302, 0.2495, 0.3315, 0.2495, 0.3315, 0.2573, 0.8755, 0.8473, 0.8755, 0.8538, 0.8398, 0.8538, 0.8398, 0.8473, 0.05243, 0.9155, 0.4985, 0.9155, 0.4985, 0.9211, 0.05243, 0.9211, 0.302, 0.2573, 0.302, 0.2495, 0.3315, 0.2495, 0.3315, 0.2573, 0.5508, 0.7559, 0.5508, 0.7728, 0.5039, 0.7728, 0.5039, 0.7559, 0.4985, 0.9211, 0.05243, 0.9211, 0.05243, 0.9155, 0.4985, 0.9155, 0.5508, 0.739, 0.5508, 0.7559, 0.5039, 0.7559, 0.5039, 0.739, 0.8599, 0.4932, 0.8896, 0.4932, 0.8896, 0.5059, 0.8599, 0.5059, 0.302, 0.2573, 0.302, 0.2495, 0.3315, 0.2495, 0.3315, 0.2573, 0.2274, 0.5217, 0.2274, 0.5237, 0.2278, 0.5237, 0.2278, 0.5217, 0.2269, 0.5237, 0.235, 0.5237, 0.235, 0.5227, 0.2269, 0.5227, 0.2269, 0.5237, 0.4482, 0.5237, 0.4482, 0.5227, 0.2269, 0.5227, 0.3904, 0.4697, 0.3904, 0.457, 0.4495, 0.457, 0.4495, 0.4697, 0.2324, 0.5217, 0.2324, 0.5237, 0.2329, 0.5237, 0.2329, 0.5217, 0.2269, 0.5237, 0.2944, 0.5237, 0.293, 0.5227, 0.2284, 0.5227, 0.2338, 0.5217, 0.2338, 0.5237, 0.2343, 0.5237, 0.2343, 0.5217, 0.8599, 0.4932, 0.8896, 0.4932, 0.8896, 0.5437, 0.8599, 0.5437, 0.7241, 0.7725, 0.5532, 0.7725, 0.5532, 0.7434, 0.7241, 0.7434, 0.007366, 0.686, 0.007366, 0.6733, 0.1488, 0.6733, 0.1488, 0.686, 0.499, 0.8976, 0.2201, 0.8976, 0.2201, 0.8456, 0.499, 0.8456, 0.2306, 0.5217, 0.2306, 0.5237, 0.2311, 0.5237, 0.2311, 0.5217, 0.007366, 0.686, 0.007366, 0.6106, 0.0545, 0.6106, 0.0545, 0.686, 0.9502, 0.4697, 0.9502, 0.3945, 0.98, 0.3945, 0.98, 0.4697, 0.7441, 0.686, 0.7441, 0.5854, 0.7832, 0.5854, 0.7832, 0.686, 0.2269, 0.5237, 0.2489, 0.5237, 0.2489, 0.5227, 0.2269, 0.5227, 0.2341, 0.8451, 0.05212, 0.8451, 0.05212, 0.7897, 0.2341, 0.7897, 0.5508, 0.7559, 0.5508, 0.7728, 0.5039, 0.7728, 0.5039, 0.7559, 0.2283, 0.5217, 0.2283, 0.5237, 0.2288, 0.5237, 0.2288, 0.5217, 0.5508, 0.7048, 0.5508, 0.7219, 0.5039, 0.7219, 0.5039, 0.7048, 0.2578, 0.4697, 0.2578, 0.457, 0.3364, 0.457, 0.3364, 0.4697, 0.3904, 0.4697, 0.3904, 0.3945, 0.4788, 0.3945, 0.4788, 0.4697, 0.2278, 0.5217, 0.2278, 0.5237, 0.2283, 0.5237, 0.2283, 0.5217, 0.8755, 0.8473, 0.9111, 0.8473, 0.9111, 0.8538, 0.8755, 0.8538, 0.4873, 0.8468, 0.4573, 0.8468, 0.4573, 0.771, 0.4873, 0.771, 0.2269, 0.5217, 0.2269, 0.5237, 0.2274, 0.5237, 0.2274, 0.5217, 0.302, 0.2573, 0.302, 0.2495, 0.3315, 0.2495, 0.3315, 0.2573, 0.2269, 0.5237, 0.235, 0.5237, 0.235, 0.5227, 0.2269, 0.5227, 0.2136, 0.3047, 0.2136, 0.2969, 0.2607, 0.2969, 0.2607, 0.3047, 0.7441, 0.686, 0.7441, 0.6106, 0.8618, 0.6106, 0.8618, 0.686, 0.2314, 0.5217, 0.2314, 0.5237, 0.2319, 0.5237, 0.2319, 0.5217, 0.2329, 0.5217, 0.2329, 0.5237, 0.2333, 0.5237, 0.2333, 0.5217, 0.302, 0.2573, 0.302, 0.2495, 0.3315, 0.2495, 0.3315, 0.2573, 0.7305, 0.9498, 0.7305, 0.9153, 0.9424, 0.9153, 0.9424, 0.9498, 0.5508, 0.7559, 0.5508, 0.7728, 0.5039, 0.7728, 0.5039, 0.7559, 0.302, 0.2573, 0.302, 0.2495, 0.3315, 0.2495, 0.3315, 0.2573, 0.2136, 0.3281, 0.2136, 0.3203, 0.281, 0.3203, 0.281, 0.3281, 0.007366, 0.686, 0.007366, 0.6733, 0.4316, 0.6733, 0.4316, 0.686, 0.4573, 0.8468, 0.4272, 0.8468, 0.4272, 0.771, 0.4573, 0.771, 0.2301, 0.5217, 0.2301, 0.5237, 0.2306, 0.5237, 0.2306, 0.5217, 0.2319, 0.5217, 0.2319, 0.5237, 0.2324, 0.5237, 0.2324, 0.5217, 0.7681, 0.8473, 0.8042, 0.8473, 0.8042, 0.8538, 0.7681, 0.8538, 0.7251, 0.7046, 0.7251, 0.7742, 0.5547, 0.7742, 0.5547, 0.7046, 0.302, 0.2573, 0.302, 0.2495, 0.3315, 0.2495, 0.3315, 0.2573, 0.007366, 0.686, 0.007366, 0.6733, 0.1017, 0.6733, 0.1017, 0.686, 0.302, 0.2573, 0.302, 0.2495, 0.3315, 0.2495, 0.3315, 0.2573, 0.007366, 0.686, 0.007366, 0.6733, 0.2903, 0.6733, 0.2903, 0.686, 0.2311, 0.5217, 0.2311, 0.5237, 0.2314, 0.5237, 0.2314, 0.5217, 0.2269, 0.5237, 0.2915, 0.5237, 0.2915, 0.5227, 0.2269, 0.5227, 0.8599, 0.4932, 0.8896, 0.4932, 0.8896, 0.5437, 0.8599, 0.5437, 0.2319, 0.5217, 0.2319, 0.5237, 0.2324, 0.5237, 0.2324, 0.5217, 0.8042, 0.8473, 0.8398, 0.8473, 0.8398, 0.8538, 0.8042, 0.8538, 0.5508, 0.739, 0.5508, 0.7559, 0.5039, 0.7559, 0.5039, 0.739, 0.2319, 0.5217, 0.2319, 0.5237, 0.2324, 0.5237, 0.2324, 0.5217, 0.2283, 0.5217, 0.2283, 0.5237, 0.2288, 0.5237, 0.2288, 0.5217, 0.2269, 0.5237, 0.3003, 0.5237, 0.3003, 0.5227, 0.2269, 0.5227, 0.302, 0.2573, 0.302, 0.2495, 0.3315, 0.2495, 0.3315, 0.2573, 0.8755, 0.8473, 0.9111, 0.8473, 0.9111, 0.8538, 0.8755, 0.8538, 0.2301, 0.5217, 0.2301, 0.5237, 0.2306, 0.5237, 0.2306, 0.5217, 0.05243, 0.9211, 0.4985, 0.9211, 0.4985, 0.9155, 0.05243, 0.9155, 0.007366, 0.686, 0.007366, 0.6733, 0.0545, 0.6733, 0.0545, 0.686, 0.2338, 0.5217, 0.2338, 0.5237, 0.2343, 0.5237, 0.2343, 0.5217, 0.2274, 0.5217, 0.2274, 0.5237, 0.2278, 0.5237, 0.2278, 0.5217, 0.007366, 0.686, 0.007366, 0.6733, 0.0545, 0.6733, 0.0545, 0.686, 0.2333, 0.5217, 0.2333, 0.5237, 0.2338, 0.5237, 0.2338, 0.5217, 0.4985, 0.9211, 0.05243, 0.9211, 0.05243, 0.9155, 0.4985, 0.9155, 0.007366, 0.4697, 0.007366, 0.3691, 0.1252, 0.3691, 0.1252, 0.4697, 0.2269, 0.5217, 0.2269, 0.5237, 0.2274, 0.5237, 0.2274, 0.5217, 0.2269, 0.5237, 0.2864, 0.5237, 0.2849, 0.5227, 0.2269, 0.5227, 0.2311, 0.5217, 0.2311, 0.5237, 0.2314, 0.5237, 0.2314, 0.5217, 0.5508, 0.7048, 0.5508, 0.7219, 0.5039, 0.7219, 0.5039, 0.7048, 0.9399, 0.8825, 0.7305, 0.8825, 0.7305, 0.9139, 0.9399, 0.9139, 0.4985, 0.9155, 0.05243, 0.9155, 0.05243, 0.9211, 0.4985, 0.9211, 0.007366, 0.686, 0.007366, 0.6733, 0.1488, 0.6733, 0.1488, 0.686, 0.2269, 0.5237, 0.2849, 0.5237, 0.2849, 0.5227, 0.2269, 0.5227, 0.9502, 0.4697, 0.9502, 0.3945, 0.98, 0.3945, 0.98, 0.4697, 0.05243, 0.9155, 0.05243, 0.9211, 0.4985, 0.9211, 0.4985, 0.9155, 0.2311, 0.5217, 0.2311, 0.5237, 0.2314, 0.5237, 0.2314, 0.5217, 0.8599, 0.4932, 0.8896, 0.4932, 0.8896, 0.5186, 0.8599, 0.5186, 0.7241, 0.7725, 0.5532, 0.7725, 0.5532, 0.7434, 0.7241, 0.7434, 0.9502, 0.4697, 0.9502, 0.3945, 0.98, 0.3945, 0.98, 0.4697, 0.9404, 0.8431, 0.7314, 0.8431, 0.7314, 0.7776, 0.9404, 0.7776, 0.9399, 0.9139, 0.7305, 0.9139, 0.7305, 0.8825, 0.9399, 0.8825, 0.7441, 0.686, 0.7441, 0.6733, 0.8228, 0.6733, 0.8228, 0.686, 0.2338, 0.5217, 0.2338, 0.5237, 0.2343, 0.5237, 0.2343, 0.5217, 0.9502, 0.4697, 0.9502, 0.3945, 0.98, 0.3945, 0.98, 0.4697, 0.2292, 0.5217, 0.2292, 0.5237, 0.2296, 0.5237, 0.2296, 0.5217, 0.8042, 0.8473, 0.8398, 0.8473, 0.8398, 0.8538, 0.8042, 0.8538, 0.2136, 0.3047, 0.2136, 0.2969, 0.6851, 0.2969, 0.6851, 0.3047, 0.2314, 0.5217, 0.2314, 0.5237, 0.2319, 0.5237, 0.2319, 0.5217, 0.8159, 0.4736, 0.8452, 0.4736, 0.8452, 0.4893, 0.8159, 0.4893, 0.2269, 0.5217, 0.2269, 0.5237, 0.2274, 0.5237, 0.2274, 0.5217, 0.4985, 0.9462, 0.4985, 0.9828, 0.05243, 0.9828, 0.05243, 0.9462, 0.05243, 0.9828, 0.05243, 0.9462, 0.4985, 0.9462, 0.4985, 0.9828, 0.4993, 0.8451, 0.1638, 0.8451, 0.1638, 0.8152, 0.4993, 0.8152, 0.2269, 0.5237, 0.3589, 0.5237, 0.3596, 0.5232, 0.2262, 0.5232, 0.2136, 0.3281, 0.2136, 0.3203, 0.281, 0.3203, 0.281, 0.3281, 0.8755, 0.8473, 0.8755, 0.8538, 0.8398, 0.8538, 0.8398, 0.8473, 0.007366, 0.08447, 0.03683, 0.08447, 0.03683, 0.1909, 0.007366, 0.1909, 0.2324, 0.5217, 0.2324, 0.5237, 0.2329, 0.5237, 0.2329, 0.5217, 0.007366, 0.4697, 0.007366, 0.3945, 0.1646, 0.3945, 0.1646, 0.4697, 0.007366, 0.686, 0.007366, 0.6733, 0.1017, 0.6733, 0.1017, 0.686, 0.9111, 0.8473, 0.9468, 0.8473, 0.9468, 0.8538, 0.9111, 0.8538, 0.2136, 0.3047, 0.2136, 0.2969, 0.6851, 0.2969, 0.6851, 0.3047, 0.8765, 0.4697, 0.8765, 0.3945, 0.9062, 0.3945, 0.9062, 0.4697, 0.9419, 0.8431, 0.7314, 0.8431, 0.7314, 0.7769, 0.9419, 0.7769, 0.5508, 0.7219, 0.5508, 0.739, 0.5039, 0.739, 0.5039, 0.7219, 0.2269, 0.5237, 0.2637, 0.5237, 0.2644, 0.5232, 0.2262, 0.5232, 0.5562, 0.776, 0.6006, 0.7921, 0.5562, 0.8082, 0.5122, 0.7921, 0.302, 0.2573, 0.302, 0.2495, 0.3315, 0.2495, 0.3315, 0.2573, 0.2329, 0.5217, 0.2329, 0.5237, 0.2333, 0.5237, 0.2333, 0.5217, 0.2136, 0.3281, 0.2136, 0.3203, 0.281, 0.3203, 0.281, 0.3281, 0.2292, 0.5217, 0.2292, 0.5237, 0.2296, 0.5237, 0.2296, 0.5217, 0.2269, 0.5237, 0.3003, 0.5237, 0.3003, 0.5227, 0.2269, 0.5227, 0.2136, 0.3047, 0.2136, 0.2969, 0.2607, 0.2969, 0.2607, 0.3047, 0.302, 0.2573, 0.302, 0.2495, 0.3315, 0.2495, 0.3315, 0.2573, 0.7441, 0.686, 0.7441, 0.6733, 0.8618, 0.6733, 0.8618, 0.686, 0.2288, 0.5217, 0.2288, 0.5237, 0.2292, 0.5237, 0.2292, 0.5217, 0.2314, 0.5217, 0.2314, 0.5237, 0.2319, 0.5237, 0.2319, 0.5217, 0.8765, 0.4697, 0.8765, 0.3945, 0.9062, 0.3945, 0.9062, 0.4697, 0.9399, 0.8825, 0.7305, 0.8825, 0.7305, 0.9139, 0.9399, 0.9139, 0.98, 0.4697, 0.9502, 0.4697, 0.9502, 0.457, 0.98, 0.457, 0.2324, 0.5217, 0.2324, 0.5237, 0.2329, 0.5237, 0.2329, 0.5217, 0.2278, 0.5217, 0.2278, 0.5237, 0.2283, 0.5237, 0.2283, 0.5217, 0.9502, 0.4697, 0.9502, 0.3691, 0.98, 0.3691, 0.98, 0.4697, 0.2136, 0.3047, 0.2136, 0.2969, 0.2607, 0.2969, 0.2607, 0.3047, 0.2136, 0.3281, 0.2136, 0.3203, 0.3484, 0.3203, 0.3484, 0.3281, 0.2269, 0.5237, 0.2343, 0.5237, 0.2343, 0.5232, 0.2262, 0.5232, 0.7744, 0.7563, 0.7588, 0.7563, 0.7588, 0.7493, 0.7744, 0.7493, 0.2269, 0.5237, 0.293, 0.5237, 0.2937, 0.5232, 0.2277, 0.5232, 0.2269, 0.5237, 0.3003, 0.5237, 0.3003, 0.5232, 0.2269, 0.5232, 0.3582, 0.5063, 0.2937, 0.5063, 0.2937, 0.5237, 0.3157, 0.5237, 0.3157, 0.5295, 0.3582, 0.5295, 0.2269, 0.5237, 0.2343, 0.5237, 0.235, 0.5232, 0.2269, 0.5232, 0.2269, 0.5237, 0.2379, 0.5237, 0.2379, 0.5232, 0.2269, 0.5232, 0.2269, 0.5237, 0.2489, 0.5237, 0.2496, 0.5232, 0.2277, 0.5232, 0.2269, 0.5237, 0.2637, 0.5237, 0.2644, 0.5232, 0.2262, 0.5232, 0.2269, 0.5237, 0.2637, 0.5237, 0.2644, 0.5232, 0.2262, 0.5232, 0.2269, 0.5237, 0.2856, 0.5237, 0.2864, 0.5232, 0.2269, 0.5232, 0.2269, 0.5237, 0.2343, 0.5237, 0.235, 0.5232, 0.2269, 0.5232, 0.9399, 0.9139, 0.7305, 0.9139, 0.7305, 0.8825, 0.9399, 0.8825, 0.2292, 0.5217, 0.2292, 0.5237, 0.2296, 0.5237, 0.2296, 0.5217, 0.8896, 0.72, 0.8242, 0.72, 0.8242, 0.7063, 0.8896, 0.7063, 0.2283, 0.5217, 0.2283, 0.5237, 0.2288, 0.5237, 0.2288, 0.5217, 0.8599, 0.4932, 0.8896, 0.4932, 0.8896, 0.5059, 0.8599, 0.5059, 0.302, 0.2573, 0.302, 0.2495, 0.3315, 0.2495, 0.3315, 0.2573, 0.2269, 0.5217, 0.2269, 0.5237, 0.2274, 0.5237, 0.2274, 0.5217, 0.9502, 0.4697, 0.9502, 0.3691, 0.98, 0.3691, 0.98, 0.4697, 0.2269, 0.5237, 0.2335, 0.5237, 0.2335, 0.5227, 0.2269, 0.5227, 0.2269, 0.5237, 0.2644, 0.5237, 0.2644, 0.5227, 0.2284, 0.5227, 0.8765, 0.4697, 0.8765, 0.3691, 0.9062, 0.3691, 0.9062, 0.4697, 0.2269, 0.5237, 0.3604, 0.5237, 0.3589, 0.5227, 0.2284, 0.5227, 0.7441, 0.686, 0.7441, 0.6733, 0.8618, 0.6733, 0.8618, 0.686, 0.302, 0.2573, 0.302, 0.2495, 0.3315, 0.2495, 0.3315, 0.2573, 0.9502, 0.4697, 0.9502, 0.3691, 0.98, 0.3691, 0.98, 0.4697, 0.2296, 0.5217, 0.2296, 0.5237, 0.2301, 0.5237, 0.2301, 0.5217, 0.2329, 0.5217, 0.2329, 0.5237, 0.2333, 0.5237, 0.2333, 0.5217, 0.9111, 0.8473, 0.9468, 0.8473, 0.9468, 0.8538, 0.9111, 0.8538, 0.9111, 0.8473, 0.9468, 0.8473, 0.9468, 0.8538, 0.9111, 0.8538, 0.4985, 0.9155, 0.4985, 0.9211, 0.05243, 0.9211, 0.05243, 0.9155, 0.05649, 0.7744, 0.05649, 0.7388, 0.1726, 0.7388, 0.1726, 0.7744, 0.4272, 0.8468, 0.3975, 0.8468, 0.3975, 0.771, 0.4272, 0.771, 0.2311, 0.5217, 0.2311, 0.5237, 0.2314, 0.5237, 0.2314, 0.5217, 0.2269, 0.5237, 0.2637, 0.5237, 0.2637, 0.5232, 0.2262, 0.5232, 0.5508, 0.7048, 0.5508, 0.7219, 0.5039, 0.7219, 0.5039, 0.7048, 0.9419, 0.8431, 0.7314, 0.8431, 0.7314, 0.7769, 0.9419, 0.7769, 0.2269, 0.5237, 0.2343, 0.5237, 0.235, 0.5232, 0.2269, 0.5232, 0.2269, 0.5237, 0.293, 0.5237, 0.2937, 0.5232, 0.2262, 0.5232, 0.2269, 0.5237, 0.2489, 0.5237, 0.2482, 0.5232, 0.2262, 0.5232, 0.09497, 0.5354, 0.3149, 0.5354, 0.3149, 0.5413, 0.09497, 0.5413, 0.4985, 0.9462, 0.4985, 0.9828, 0.05243, 0.9828, 0.05243, 0.9462, 0.2269, 0.5237, 0.4248, 0.5237, 0.4255, 0.5232, 0.2262, 0.5232, 0.2269, 0.5237, 0.2489, 0.5237, 0.2505, 0.5227, 0.2284, 0.5227, 0.2269, 0.5237, 0.4233, 0.5237, 0.4233, 0.5227, 0.2269, 0.5227, 0.5532, 0.7725, 0.7241, 0.7725, 0.7241, 0.7434, 0.5532, 0.7434, 0.2269, 0.5237, 0.2335, 0.5237, 0.2335, 0.5227, 0.2269, 0.5227, 0.007366, 0.686, 0.007366, 0.6733, 0.2903, 0.6733, 0.2903, 0.686, 0.2269, 0.5237, 0.235, 0.5237, 0.2335, 0.5227, 0.2269, 0.5227, 0.4993, 0.7744, 0.05246, 0.7744, 0.05246, 0.7388, 0.4993, 0.7388, 0.2269, 0.5237, 0.4482, 0.5237, 0.4468, 0.5227, 0.2284, 0.5227, 0.2269, 0.5237, 0.293, 0.5237, 0.2915, 0.5227, 0.2255, 0.5227, 0.2278, 0.5217, 0.2278, 0.5237, 0.2283, 0.5237, 0.2283, 0.5217, 0.3904, 0.4697, 0.3904, 0.3691, 0.5083, 0.3691, 0.5083, 0.4697, 0.2269, 0.5237, 0.2489, 0.5237, 0.2482, 0.5232, 0.2262, 0.5232, 0.007366, 0.08447, 0.03683, 0.08447, 0.03683, 0.1138, 0.007366, 0.1138, 0.302, 0.2573, 0.302, 0.2495, 0.3315, 0.2495, 0.3315, 0.2573, 0.3904, 0.4697, 0.3904, 0.3691, 0.4788, 0.3691, 0.4788, 0.4697, 0.302, 0.2573, 0.302, 0.2495, 0.3315, 0.2495, 0.3315, 0.2573, 0.2301, 0.5217, 0.2301, 0.5237, 0.2306, 0.5237, 0.2306, 0.5217, 0.2319, 0.5217, 0.2319, 0.5237, 0.2324, 0.5237, 0.2324, 0.5217, 0.9502, 0.4697, 0.9502, 0.457, 0.98, 0.457, 0.98, 0.4697, 0.0957, 0.5413, 0.3142, 0.5413, 0.3142, 0.5239, 0.2922, 0.5239, 0.2922, 0.5063, 0.0957, 0.5063, 0.7251, 0.7513, 0.5547, 0.7513, 0.5547, 0.7533, 0.7251, 0.7533, 0.2136, 0.3047, 0.2136, 0.2969, 0.2607, 0.2969, 0.2607, 0.3047, 0.3589, 0.5129, 0.3955, 0.5129, 0.3955, 0.5227, 0.3589, 0.5227, 0.2333, 0.5217, 0.2333, 0.5237, 0.2338, 0.5237, 0.2338, 0.5217, 0.007366, 0.686, 0.007366, 0.6733, 0.1017, 0.6733, 0.1017, 0.686, 0.9502, 0.4697, 0.9502, 0.3691, 0.98, 0.3691, 0.98, 0.4697, 0.2296, 0.5217, 0.2296, 0.5237, 0.2301, 0.5237, 0.2301, 0.5217, 0.2324, 0.5217, 0.2324, 0.5237, 0.2329, 0.5237, 0.2329, 0.5217, 0.2269, 0.5237, 0.2335, 0.5237, 0.2335, 0.5227, 0.2269, 0.5227, 0.007366, 0.686, 0.007366, 0.6733, 0.1488, 0.6733, 0.1488, 0.686, 0.3962, 0.5229, 0.3962, 0.5129, 0.3582, 0.5129, 0.3582, 0.5229, 0.2136, 0.3281, 0.2136, 0.3203, 0.281, 0.3203, 0.281, 0.3281, 0.7305, 0.9139, 0.9399, 0.9139, 0.9399, 0.8825, 0.7305, 0.8825, 0.9502, 0.4697, 0.9502, 0.457, 0.98, 0.457, 0.98, 0.4697, 0.2269, 0.5217, 0.2269, 0.5237, 0.2274, 0.5237, 0.2274, 0.5217, 0.302, 0.2573, 0.302, 0.2495, 0.3315, 0.2495, 0.3315, 0.2573, 0.7324, 0.8473, 0.7681, 0.8473, 0.7681, 0.8538, 0.7324, 0.8538, 0.007366, 0.4697, 0.007366, 0.3691, 0.1646, 0.3691, 0.1646, 0.4697, 0.7798, 0.7051, 0.9424, 0.7053, 0.9424, 0.7397, 0.7798, 0.7397, 0.007366, 0.686, 0.007366, 0.6733, 0.1488, 0.6733, 0.1488, 0.686, 0.302, 0.2695, 0.302, 0.2612, 0.3315, 0.2612, 0.3315, 0.2695, 0.2274, 0.5217, 0.2274, 0.5237, 0.2278, 0.5237, 0.2278, 0.5217, 0.007366, 0.686, 0.007366, 0.6733, 0.1488, 0.6733, 0.1488, 0.686, 0.2269, 0.5237, 0.2335, 0.5237, 0.2335, 0.5227, 0.2269, 0.5227, 0.2301, 0.5217, 0.2301, 0.5237, 0.2306, 0.5237, 0.2306, 0.5217, 0.3904, 0.4697, 0.3904, 0.3945, 0.5083, 0.3945, 0.5083, 0.4697, 0.2986, 0.8451, 0.2986, 0.8152, 0.3936, 0.8152, 0.3936, 0.8451, 0.2306, 0.5217, 0.2306, 0.5237, 0.2311, 0.5237, 0.2311, 0.5217, 0.7666, 0.7722, 0.7666, 0.7046, 0.7588, 0.7046, 0.7588, 0.7722, 0.7744, 0.7493, 0.7666, 0.7509, 0.7744, 0.7563, 0.7744, 0.7563, 0.7666, 0.7509, 0.7666, 0.7526, 0.7744, 0.7563, 0.7744, 0.7563, 0.7666, 0.7526, 0.7588, 0.7493, 0.7588, 0.7563, 0.7666, 0.7509, 0.7666, 0.7526, 0.7666, 0.7509, 0.7588, 0.7563, 0.7588, 0.7563, 0.7666, 0.7526, 0.7588, 0.7563, 0.2269, 0.5237, 0.235, 0.5237, 0.235, 0.5227, 0.2269, 0.5227, 0.8755, 0.8473, 0.8755, 0.8538, 0.8398, 0.8538, 0.8398, 0.8473, 0.7324, 0.8473, 0.7681, 0.8473, 0.7681, 0.8538, 0.7324, 0.8538, 0.7681, 0.8473, 0.8042, 0.8473, 0.8042, 0.8538, 0.7681, 0.8538, 0.302, 0.2695, 0.302, 0.2612, 0.3315, 0.2612, 0.3315, 0.2695, 0.3904, 0.4697, 0.3904, 0.3691, 0.4495, 0.3691, 0.4495, 0.4697, 0.3904, 0.4697, 0.3904, 0.457, 0.4788, 0.457, 0.4788, 0.4697, 0.302, 0.2573, 0.302, 0.2495, 0.3315, 0.2495, 0.3315, 0.2573, 0.2136, 0.2222, 0.2136, 0.2144, 0.243, 0.2144, 0.243, 0.2222, 0.5005, 0.7388, 0.5005, 0.7744, 0.3694, 0.7744, 0.3694, 0.7388, 0.8193, 0.8971, 0.8193, 0.8817, 0.8618, 0.8894, 0.7769, 0.8894, 0.8193, 0.8817, 0.8193, 0.8971, 0.7769, 0.874, 0.8193, 0.8817, 0.7769, 0.8894, 0.8193, 0.8663, 0.8193, 0.8817, 0.7769, 0.874, 0.8618, 0.874, 0.8193, 0.8817, 0.8193, 0.8663, 0.8618, 0.8894, 0.8193, 0.8817, 0.8618, 0.874, 0.302, 0.2695, 0.302, 0.2612, 0.3315, 0.2612, 0.3315, 0.2695, 0.2269, 0.5237, 0.3574, 0.5237, 0.3574, 0.5227, 0.2269, 0.5227, 0.7744, 0.7563, 0.7588, 0.7563, 0.7588, 0.7563, 0.7744, 0.7563, 0.2269, 0.5237, 0.2644, 0.5237, 0.2644, 0.5227, 0.2269, 0.5227, 0.2296, 0.5217, 0.2296, 0.5237, 0.2301, 0.5237, 0.2301, 0.5217, 0.007366, 0.08447, 0.03683, 0.08447, 0.03683, 0.1909, 0.007366, 0.1909, 0.2278, 0.5217, 0.2278, 0.5237, 0.2283, 0.5237, 0.2283, 0.5217, 0.2319, 0.5217, 0.2319, 0.5237, 0.2324, 0.5237, 0.2324, 0.5217, 0.9502, 0.4697, 0.9502, 0.3691, 0.98, 0.3691, 0.98, 0.4697, 0.2283, 0.5217, 0.2283, 0.5237, 0.2288, 0.5237, 0.2288, 0.5217, 0.007366, 0.4697, 0.007366, 0.3691, 0.1252, 0.3691, 0.1252, 0.4697, 0.2269, 0.5237, 0.235, 0.5237, 0.235, 0.5227, 0.2269, 0.5227, 0.9399, 0.9139, 0.7305, 0.9139, 0.7305, 0.8825, 0.9399, 0.8825, 0.007366, 0.4697, 0.007366, 0.457, 0.08594, 0.457, 0.08594, 0.4697, 0.6997, 0.3164, 0.6997, 0.3086, 0.7588, 0.3086, 0.7588, 0.3164, 0.8193, 0.8971, 0.8193, 0.8817, 0.8618, 0.8894, 0.7769, 0.8894, 0.8193, 0.8817, 0.8193, 0.8971, 0.7769, 0.874, 0.8193, 0.8817, 0.7769, 0.8894, 0.8193, 0.8663, 0.8193, 0.8817, 0.7769, 0.874, 0.8618, 0.874, 0.8193, 0.8817, 0.8193, 0.8663, 0.8618, 0.8894, 0.8193, 0.8817, 0.8618, 0.874, 0.2296, 0.5217, 0.2296, 0.5237, 0.2301, 0.5237, 0.2301, 0.5217, 0.2324, 0.5217, 0.2324, 0.5237, 0.2329, 0.5237, 0.2329, 0.5217, 0.1726, 0.7388, 0.05649, 0.7388, 0.05649, 0.7744, 0.1726, 0.7744, 0.2578, 0.4697, 0.2578, 0.457, 0.2971, 0.457, 0.2971, 0.4697, 0.2136, 0.3281, 0.2136, 0.3203, 0.281, 0.3203, 0.281, 0.3281, 0.2306, 0.5217, 0.2306, 0.5237, 0.2311, 0.5237, 0.2311, 0.5217, 0.7441, 0.686, 0.7441, 0.6733, 0.7832, 0.6733, 0.7832, 0.686, 0.2136, 0.3281, 0.2136, 0.3203, 0.281, 0.3203, 0.281, 0.3281, 0.2136, 0.3047, 0.2136, 0.2969, 0.2607, 0.2969, 0.2607, 0.3047, 0.2269, 0.5237, 0.2629, 0.5237, 0.2629, 0.5227, 0.2269, 0.5227, 0.2329, 0.5217, 0.2329, 0.5237, 0.2333, 0.5237, 0.2333, 0.5217, 0.7441, 0.686, 0.7441, 0.6106, 0.7832, 0.6106, 0.7832, 0.686, 0.2292, 0.5217, 0.2292, 0.5237, 0.2296, 0.5237, 0.2296, 0.5217, 0.5508, 0.739, 0.5508, 0.7559, 0.5039, 0.7559, 0.5039, 0.739, 0.007366, 0.4697, 0.007366, 0.3945, 0.1252, 0.3945, 0.1252, 0.4697, 0.8193, 0.8971, 0.8193, 0.8817, 0.8618, 0.8894, 0.7769, 0.8894, 0.8193, 0.8817, 0.8193, 0.8971, 0.7769, 0.874, 0.8193, 0.8817, 0.7769, 0.8894, 0.8193, 0.8663, 0.8193, 0.8817, 0.7769, 0.874, 0.8618, 0.874, 0.8193, 0.8817, 0.8193, 0.8663, 0.8618, 0.8894, 0.8193, 0.8817, 0.8618, 0.874, 0.2292, 0.5217, 0.2292, 0.5237, 0.2296, 0.5237, 0.2296, 0.5217, 0.9502, 0.4697, 0.9502, 0.3945, 0.98, 0.3945, 0.98, 0.4697, 0.7441, 0.686, 0.7441, 0.5854, 0.8618, 0.5854, 0.8618, 0.686, 0.1694, 0.3398, 0.1694, 0.3276, 0.1989, 0.3276, 0.1989, 0.3398, 0.2269, 0.5237, 0.235, 0.5237, 0.235, 0.5227, 0.2284, 0.5227, 0.2338, 0.5217, 0.2338, 0.5237, 0.2343, 0.5237, 0.2343, 0.5217, 0.7935, 0.9498, 0.7305, 0.9498, 0.7305, 0.9153, 0.7935, 0.9153, 0.7935, 0.9498, 0.7305, 0.9153, 0.4985, 0.9462, 0.4985, 0.9828, 0.05243, 0.9828, 0.05243, 0.9462, 0.7305, 0.9139, 0.9399, 0.9139, 0.9399, 0.8825, 0.7305, 0.8825, 0.936, 0.8125, 0.8369, 0.8116, 0.936, 0.843, 0.2269, 0.5237, 0.4468, 0.5237, 0.4475, 0.5232, 0.2262, 0.5232, 0.7324, 0.8125, 0.7324, 0.843, 0.8311, 0.8116, 0.2333, 0.5217, 0.2333, 0.5237, 0.2338, 0.5237, 0.2338, 0.5217, 0.3689, 0.7744, 0.1726, 0.7744, 0.1726, 0.7388, 0.3689, 0.7388, 0.7251, 0.7513, 0.7251, 0.7533, 0.5547, 0.7533, 0.5547, 0.7513, 0.7251, 0.7513, 0.5547, 0.7533, 0.05243, 0.9828, 0.05243, 0.9462, 0.4985, 0.9462, 0.4985, 0.9828, 0.2269, 0.5237, 0.2343, 0.5237, 0.2343, 0.5232, 0.2262, 0.5232, 0.2986, 0.8451, 0.3936, 0.8451, 0.3936, 0.8152, 0.2986, 0.8152, 0.7666, 0.7722, 0.7744, 0.7722, 0.7744, 0.7046, 0.7666, 0.7046, 0.2324, 0.5217, 0.2324, 0.5237, 0.2329, 0.5237, 0.2329, 0.5217, 0.9502, 0.4697, 0.9502, 0.457, 0.98, 0.457, 0.98, 0.4697, 0.05243, 0.9828, 0.05243, 0.9462, 0.4985, 0.9462, 0.4985, 0.9828, 0.2795, 0.9211, 0.05243, 0.9155, 0.4985, 0.9155, 0.7324, 0.8125, 0.936, 0.8125, 0.936, 0.843, 0.7324, 0.843, 0.2795, 0.9211, 0.4985, 0.9155, 0.05243, 0.9155, 0.2288, 0.5217, 0.2288, 0.5237, 0.2292, 0.5237, 0.2292, 0.5217, 0.2311, 0.5217, 0.2311, 0.5237, 0.2314, 0.5237, 0.2314, 0.5217, 0.9399, 0.8825, 0.7305, 0.8825, 0.7305, 0.9139, 0.9399, 0.9139, 0.007366, 0.08447, 0.03683, 0.08447, 0.03683, 0.123, 0.007366, 0.123, 0.7251, 0.7513, 0.7251, 0.7533, 0.5547, 0.7533, 0.5547, 0.7513, 0.2269, 0.5237, 0.2747, 0.5237, 0.2747, 0.5232, 0.2262, 0.5232, 0.302, 0.2573, 0.302, 0.2495, 0.3315, 0.2495, 0.3315, 0.2573, 0.2269, 0.5237, 0.2637, 0.5237, 0.2644, 0.5232, 0.2262, 0.5232, 0.2795, 0.9211, 0.05243, 0.9155, 0.4985, 0.9155, 0.05243, 0.9828, 0.05243, 0.9462, 0.4985, 0.9462, 0.4985, 0.9828, 0.2795, 0.9211, 0.4985, 0.9155, 0.05243, 0.9155, 0.007366, 0.08447, 0.03683, 0.08447, 0.03683, 0.1909, 0.007366, 0.1909, 0.8765, 0.4697, 0.8765, 0.3691, 0.9062, 0.3691, 0.9062, 0.4697, 0.8042, 0.8473, 0.8398, 0.8473, 0.8398, 0.8538, 0.8042, 0.8538, 0.9502, 0.4697, 0.9502, 0.457, 0.98, 0.457, 0.98, 0.4697, 0.2306, 0.5217, 0.2306, 0.5237, 0.2311, 0.5237, 0.2311, 0.5217, 0.4985, 0.9462, 0.4985, 0.9828, 0.05243, 0.9828, 0.05243, 0.9462, 0.2319, 0.5217, 0.2319, 0.5237, 0.2324, 0.5237, 0.2324, 0.5217, 0.1694, 0.3398, 0.1694, 0.3276, 0.1989, 0.3276, 0.1989, 0.3398])
me_building_8.materials.append(mat_pixelactive_city_fbx_lambert926)
me_building_8.use_remesh_preserve_volume = False
me_building_8.use_remesh_preserve_attributes = False
me_building_8.use_mirror_vertex_groups = False
me_building_8.update()

# ---- objects
ob_building_8 = bpy.data.objects.new('Building_8', me_building_8)
ob_lamp = bpy.data.objects.new('Lamp', light_lamp)
ob_lamp_001 = bpy.data.objects.new('Lamp.001', light_lamp_001)
ob_lamp_002 = bpy.data.objects.new('Lamp.002', light_lamp_002)

# ---- transforms, parenting, visibility, modifiers, constraints
ob_building_8.location = (0.0, 0.0, 0.0)
ob_building_8.rotation_euler = (1.571, -0.0, 0.0)
ob_building_8.lineart.crease_threshold = 0.0
ob_lamp.location = (4.076, 1.005, 5.904)
ob_lamp.rotation_euler = (0.6503, 0.05522, 1.866)
ob_lamp.lock_rotations_4d = False
ob_lamp.empty_display_type = 'ARROWS'
ob_lamp.color = (0.0, 0.0, 0.0, 0.0)
ob_lamp.lineart.crease_threshold = 0.0
ob_lamp_001.location = (-6.469, -4.888, 5.904)
ob_lamp_001.rotation_euler = (-2.229, -2.159, 2.816)
ob_lamp_001.lock_rotations_4d = False
ob_lamp_001.empty_display_type = 'ARROWS'
ob_lamp_001.color = (0.0, 0.0, 0.0, 0.0)
ob_lamp_001.lineart.crease_threshold = 0.0
ob_lamp_002.location = (4.076, 1.005, -0.03061)
ob_lamp_002.rotation_euler = (-0.8033, -1.413, 5.585)
ob_lamp_002.lock_rotations_4d = False
ob_lamp_002.empty_display_type = 'ARROWS'
ob_lamp_002.color = (0.0, 0.0, 0.0, 0.0)
ob_lamp_002.lineart.crease_threshold = 0.0

# ---- collection membership
col_collection_1.objects.link(ob_building_8)
col_collection_1.objects.link(ob_lamp)
col_collection_1.objects.link(ob_lamp_001)
col_collection_1.objects.link(ob_lamp_002)

# ---- scene / render settings (as saved in the file)
scene.frame_start = 1; scene.frame_end = 250; scene.frame_set(1)
scene.render.engine = 'BLENDER_EEVEE_NEXT'
scene.render.image_settings.compression = 90
scene.render.resolution_percentage = 50
scene.render.dither_intensity = 0.0
scene.cycles.use_denoising = False
scene.cycles.samples = 10
scene.cycles.sampling_pattern = 'TABULATED_SOBOL'
scene.cycles.light_sampling_threshold = 0.0
scene.cycles.use_adaptive_sampling = False
scene.cycles.use_light_tree = False
scene.cycles.blur_glossy = 0.0
scene.cycles.volume_bounces = 1
scene.cycles.pixel_filter_type = 'GAUSSIAN'
scene.cycles.sample_clamp_indirect = 0.0
scene.view_settings.view_transform = 'Standard'
bpy.context.view_layer.update()

# ---- added for rendering (the .blend has no active camera): camera
cam_auto = bpy.data.cameras.new('AutoCamera')
cam_auto.lens = 50.0
cam_auto.sensor_width = 36.0
cam_auto.clip_end = 1156.87
ob_auto_camera = bpy.data.objects.new('AutoCamera', cam_auto)
scene.collection.objects.link(ob_auto_camera)
ob_auto_camera.location = (63.5017, -79.2402, 79.8604)
ob_auto_camera.rotation_euler = (1.09748, -7.21219e-08, 0.694738)
scene.camera = ob_auto_camera
bpy.context.view_layer.update()
